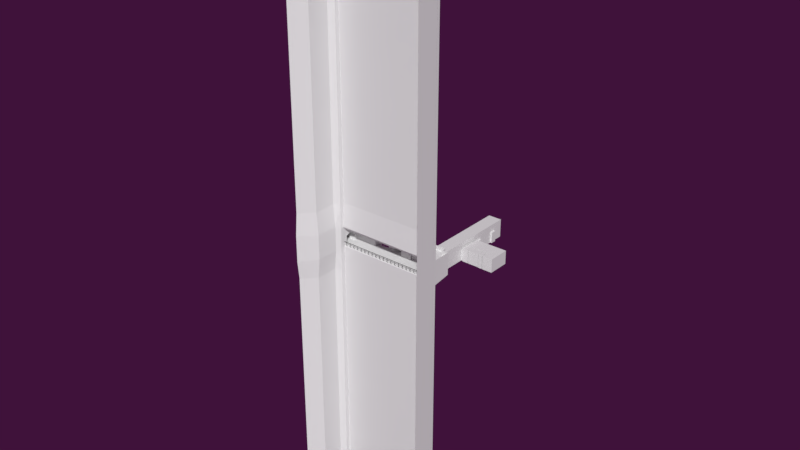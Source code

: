 # Source: MainMesh61.blend  (saved by Blender 2.78.0; exported with 4.5.12 LTS)
import bpy
from mathutils import Matrix  # noqa: F401  (used for matrix-valued properties, if any)

bpy.ops.wm.read_factory_settings(use_empty=True)
scene = bpy.context.scene
scene.name = 'Scene'

# ---- collections
col_collection_1 = bpy.data.collections.new('Collection 1'); scene.collection.children.link(col_collection_1)
col_collection_2 = bpy.data.collections.new('Collection 2'); scene.collection.children.link(col_collection_2)

# ---- materials (node trees are filled in below, after node groups)
mat_material = bpy.data.materials.new('Material')
mat_material.alpha_threshold = 0.0
mat_material.use_transparent_shadow = False
mat_material.roughness = 0.5
mat_material.line_color = (0.0, 0.0, 0.0, 1.0)
mat_mediummetal = bpy.data.materials.new('MediumMetal')
mat_mediummetal.alpha_threshold = 0.0
mat_mediummetal.use_transparent_shadow = False
mat_mediummetal.diffuse_color = (0.1376, 0.1376, 0.1376, 1.0)
mat_mediummetal.roughness = 0.5
mat_mediummetal.specular_intensity = 0.1393
mat_darkmetal = bpy.data.materials.new('darkmetal')
mat_darkmetal.alpha_threshold = 0.0
mat_darkmetal.use_transparent_shadow = False
mat_darkmetal.diffuse_color = (0.04696, 0.04696, 0.04696, 1.0)
mat_darkmetal.roughness = 0.5
mat_darkmetal.specular_intensity = 0.2213

# ---- material node trees

# ---- world
world_world = bpy.data.worlds.new('World'); scene.world = world_world
world_world.color = (0.04971, 0.006049, 0.04231)
world_world.use_sun_shadow = False
world_world.sun_shadow_jitter_overblur = 0.0
world_world.cycles.sampling_method = 'MANUAL'
world_world.light_settings.ao_factor = 0.3

# ---- meshes
me_hallway = bpy.data.meshes.new('hallway')
me_hallway.from_pydata([(-10.2, -3.001, 0.0), (-10.2, -3.001, 2.3), (-11.8, -3.001, 0.0), (-11.8, -3.001, 2.3), (-10.2, -3.201, 0.0), (-10.2, -3.201, 2.3), (-11.8, -3.201, 0.0), (-11.8, -3.201, 2.3), (-12.5, -5.101, 0.0), (-12.5, -3.401, 4.0), (-9.499, -5.101, 0.0), (-11.8, -3.401, 0.0), (-11.8, -3.401, 2.3), (-10.2, -3.401, 0.0), (-10.2, -3.401, 2.3), (-9.499, -3.401, 0.0), (-12.5, -3.401, 0.0), (-9.499, -5.101, 4.0), (-9.499, -3.401, 4.0), (-12.5, -5.101, 4.0), (-9.499, -8.101, 0.0), (-9.499, -8.101, 4.0), (-12.5, -8.101, 4.0), (-12.9, -9.701, 2.4), (-12.9, -9.701, 0.0), (-12.5, -8.101, 0.0), (-12.9, -8.501, 2.4), (-12.9, -8.501, 0.0), (-9.499, -10.1, 0.0), (-9.499, -10.1, 4.0), (-12.5, -8.501, 0.0), (-12.5, -8.501, 2.4), (-12.5, -9.701, 0.0), (-12.5, -9.701, 2.4), (-9.099, -8.501, 2.4), (-9.099, -8.501, 0.0), (-9.099, -9.701, 2.4), (-9.099, -9.701, 0.0), (-9.499, -9.701, 0.0), (-9.499, -9.701, 2.4), (-9.499, -8.501, 0.0), (-9.499, -8.501, 2.4), (-12.5, -10.1, 0.0), (-12.5, -10.1, 4.0), (-9.499, -13.1, 4.0), (-12.5, -13.1, 4.0), (-12.9, -14.7, 2.4), (-12.9, -14.7, 0.0), (-12.5, -13.1, 0.0), (-12.5, -15.1, 0.0), (-12.9, -13.5, 2.4), (-12.9, -13.5, 0.0), (-9.499, -15.1, 0.0), (-9.499, -15.1, 4.0), (-12.5, -15.1, 4.0), (-12.5, -13.5, 0.0), (-12.5, -13.5, 2.4), (-12.5, -14.7, 0.0), (-12.5, -14.7, 2.4), (-9.099, -13.5, 2.4), (-9.099, -13.5, 0.0), (-9.499, -13.1, 0.0), (-9.099, -14.7, 2.4), (-9.099, -14.7, 0.0), (-9.499, -14.7, 0.0), (-9.499, -14.7, 2.4), (-9.499, -13.5, 0.0), (-9.499, -13.5, 2.4), (-12.9, -19.7, 2.4), (-12.9, -19.7, 0.0), (-12.5, -18.1, 0.0), (-9.499, -18.1, 4.0), (-12.5, -18.1, 4.0), (-12.5, -20.1, 0.0), (-12.9, -18.5, 2.4), (-12.9, -18.5, 0.0), (-9.499, -20.1, 0.0), (-9.499, -20.1, 4.0), (-12.5, -20.1, 4.0), (-12.5, -18.5, 0.0), (-12.5, -18.5, 2.4), (-12.5, -19.7, 0.0), (-12.5, -19.7, 2.4), (-9.099, -18.5, 2.4), (-9.099, -18.5, 0.0), (-9.499, -18.1, 0.0), (-9.099, -19.7, 2.4), (-9.099, -19.7, 0.0), (-9.499, -19.7, 0.0), (-9.499, -19.7, 2.4), (-9.499, -18.5, 0.0), (-9.499, -18.5, 2.4), (-12.5, -22.1, 4.0), (-12.5, -22.1, 0.0), (-9.499, -22.1, 4.0), (-9.499, -22.1, 0.0), (-10.2, -22.1, 2.3), (-11.8, -22.1, 2.3), (-10.2, -22.1, 0.0), (-11.8, -22.1, 0.0), (-10.2, -22.4, 2.3), (-11.8, -22.4, 2.3), (-10.2, -22.4, 0.0), (-11.8, -22.4, 0.0)], [], [(0, 2, 6, 4), (19, 8, 16, 9), (1, 0, 4, 5), (3, 1, 5, 7), (2, 3, 7, 6), (15, 18, 14, 13), (18, 15, 10, 17), (11, 13, 4, 6), (9, 16, 11, 12), (18, 9, 12, 14), (12, 11, 6, 7), (14, 12, 7, 5), (13, 14, 5, 4), (10, 15, 16, 8), (17, 19, 9, 18), (17, 21, 22, 19), (17, 10, 20, 21), (10, 8, 25, 20), (8, 19, 22, 25), (21, 29, 43, 22), (20, 25, 42, 28), (32, 30, 27, 24), (43, 42, 32, 33), (33, 32, 24, 23), (25, 22, 31, 30), (22, 43, 33, 31), (31, 33, 23, 26), (30, 31, 26, 27), (37, 36, 34, 35), (40, 38, 37, 35), (21, 20, 40, 41), (41, 40, 35, 34), (28, 29, 39, 38), (29, 21, 41, 39), (39, 41, 34, 36), (38, 39, 36, 37), (29, 44, 45, 43), (29, 28, 61, 44), (28, 42, 48, 61), (42, 43, 45, 48), (44, 53, 54, 45), (51, 50, 46, 47), (61, 48, 49, 52), (57, 55, 51, 47), (54, 49, 57, 58), (58, 57, 47, 46), (48, 45, 56, 55), (45, 54, 58, 56), (56, 58, 46, 50), (55, 56, 50, 51), (63, 62, 59, 60), (66, 64, 63, 60), (44, 61, 66, 67), (67, 66, 60, 59), (52, 53, 65, 64), (53, 44, 67, 65), (65, 67, 59, 62), (64, 65, 62, 63), (53, 71, 72, 54), (53, 52, 85, 71), (52, 49, 70, 85), (49, 54, 72, 70), (71, 77, 78, 72), (75, 74, 68, 69), (85, 70, 73, 76), (81, 79, 75, 69), (78, 73, 81, 82), (82, 81, 69, 68), (70, 72, 80, 79), (72, 78, 82, 80), (80, 82, 68, 74), (79, 80, 74, 75), (87, 86, 83, 84), (90, 88, 87, 84), (71, 85, 90, 91), (91, 90, 84, 83), (76, 77, 89, 88), (77, 71, 91, 89), (89, 91, 83, 86), (88, 89, 86, 87), (77, 94, 92, 78), (77, 76, 95, 94), (76, 73, 93, 95), (73, 78, 92, 93), (101, 100, 102, 103), (98, 102, 100, 96), (95, 98, 96, 94), (94, 96, 97, 92), (92, 97, 99, 93), (96, 100, 101, 97), (97, 101, 103, 99), (99, 103, 102, 98)])
me_hallway.materials.append(mat_material)
me_hallway.use_remesh_preserve_volume = False
me_hallway.use_remesh_preserve_attributes = False
me_hallway.use_mirror_vertex_groups = False
me_hallway.update()
me_west_wing = bpy.data.meshes.new('west_wing')
me_west_wing.from_pydata([(10.0, -0.0006141, 0.0), (10.0, -0.0006141, 2.3), (10.0, 1.299, 0.0), (10.0, -1.301, 0.0), (10.0, 1.299, 2.0), (10.0, -1.301, 1.3), (12.0, 1.299, 0.0), (12.0, -0.0006138, 0.0), (12.0, -0.0006138, 2.3), (12.0, 1.299, 2.0), (12.0, -1.301, 0.0), (12.0, -1.301, 1.3), (10.0, 0.5994, 2.3), (10.0, -0.7006, 2.3), (12.0, 0.5994, 2.3), (12.0, -0.7006, 2.3), (12.0, -0.0006138, 4.0), (12.0, 1.299, 4.0), (12.0, -1.301, 4.0), (12.0, 0.5994, 4.0), (12.0, -0.7006, 4.0), (12.0, -1.501, 0.0), (12.0, -1.501, 1.3), (12.0, -1.501, 4.0), (12.0, 1.499, 0.0), (12.0, 1.499, 2.0), (12.0, 1.499, 4.0), (14.8, 1.299, 0.0), (13.5, -0.0006136, 0.0), (12.2, -1.301, 0.0), (16.5, -0.4006, 0.0), (15.2, -1.701, 0.0), (13.9, -3.001, 0.0), (11.8, -1.701, 0.0), (11.8, -1.701, 1.3), (11.8, -1.701, 4.0), (11.8, -3.101, 0.0), (11.8, -3.101, 1.3), (11.8, -3.101, 4.0), (12.0, -3.101, 0.0), (12.2, -3.101, 0.0), (11.8, -1.301, 0.0), (13.9, -3.101, 0.0), (15.2, -3.101, 0.0), (16.5, -3.101, 0.0), (14.8, 1.499, 0.0), (16.7, 1.499, 0.0), (16.7, -0.4006, 0.0), (16.7, -3.101, 0.0), (11.8, 1.699, 0.0), (11.8, 1.699, 2.0), (11.8, 1.699, 4.0), (11.8, 2.899, 0.0), (11.8, 2.899, 2.0), (11.8, 2.899, 4.0), (12.0, 3.099, 0.0), (12.0, 3.099, 2.0), (12.0, 3.099, 4.0), (16.7, 3.099, 0.0), (16.7, 3.099, 2.0), (16.7, 3.099, 4.0), (14.8, 3.099, 0.0), (18.6, 1.199, 0.0), (18.6, 1.199, 2.0), (18.6, 1.199, 4.0), (18.6, -0.4006, 0.0), (18.6, -0.4006, 2.0), (18.6, -0.4006, 4.0), (18.6, -3.101, 0.0), (18.6, -3.101, 2.0), (18.6, -3.101, 4.0), (11.8, -4.101, 0.0), (11.8, -4.101, 1.3), (11.8, -4.101, 4.0), (12.0, -4.101, 0.0), (12.2, -4.101, 0.0), (13.9, -4.101, 0.0), (15.2, -4.101, 0.0), (17.5, -4.101, 0.0), (17.7, -4.101, 0.0), (19.6, -4.101, 0.0), (19.6, -4.101, 2.0), (19.6, -4.101, 4.0), (11.8, -10.1, 0.0), (11.8, -10.1, 1.3), (11.8, -10.1, 4.0), (12.0, -10.1, 0.0), (12.2, -10.1, 0.0), (13.9, -10.1, 0.0), (15.2, -10.1, 0.0), (17.5, -10.1, 0.0), (17.7, -10.1, 0.0), (19.6, -10.1, 0.0), (19.6, -10.1, 2.0), (19.6, -10.1, 4.0), (11.8, -11.1, 0.0), (11.8, -11.1, 2.0), (11.8, -11.1, 4.0), (12.0, -11.1, 0.0), (12.2, -11.1, 0.0), (13.9, -11.1, 0.0), (15.2, -11.1, 0.0), (16.6, -11.1, 0.0), (16.8, -11.1, 0.0), (18.7, -11.1, 0.0), (18.7, -11.1, 2.0), (18.7, -11.1, 4.0), (21.8, -4.101, 0.0), (21.8, -4.101, 2.0), (21.8, -4.101, 4.0), (21.8, -10.1, 0.0), (21.8, -10.1, 2.0), (21.8, -10.1, 4.0), (11.8, -14.1, 0.0), (11.8, -14.1, 2.0), (11.8, -14.1, 4.0), (12.0, -14.1, 0.0), (12.2, -14.1, 0.0), (13.9, -14.1, 0.0), (15.2, -14.1, 0.0), (16.6, -14.1, 0.0), (16.8, -14.1, 0.0), (18.7, -14.1, 0.0), (18.7, -14.1, 2.0), (18.7, -14.1, 4.0), (11.8, -14.1, 4.0), (18.7, -14.1, 4.0), (16.0, -14.1, 5.0), (16.98, -14.1, 4.0), (13.53, -14.1, 4.0), (11.8, -11.1, 4.0), (18.7, -11.1, 4.0), (16.0, -11.1, 5.0), (16.98, -11.1, 4.0), (13.53, -11.1, 4.0), (14.4, -14.1, 5.0), (14.4, -11.1, 5.0), (11.8, -10.1, 4.0), (19.6, -10.1, 4.0), (16.9, -10.1, 5.0), (17.88, -10.1, 4.0), (13.53, -10.1, 4.0), (14.4, -10.1, 5.0), (11.8, -4.101, 4.0), (19.6, -4.101, 4.0), (16.9, -4.101, 5.0), (17.88, -4.101, 4.0), (13.53, -4.101, 4.0), (14.4, -4.101, 5.0), (11.8, -3.101, 4.0), (18.6, -3.101, 4.0), (15.9, -3.101, 5.0), (16.88, -3.101, 4.0), (13.53, -3.101, 4.0), (14.4, -3.101, 5.0), (11.8, -0.4006, 4.0), (18.6, -0.4006, 4.0), (15.9, 1.199, 5.0), (16.88, 1.199, 4.0), (13.53, 1.199, 4.0), (14.4, 1.199, 5.0), (11.8, 1.199, 4.0), (18.6, 1.199, 4.0), (15.9, 1.199, 4.0), (14.4, 1.199, 4.0), (11.8, 3.099, 4.0), (18.6, 3.099, 4.0), (15.9, 3.099, 4.0), (16.68, 3.099, 4.0), (13.53, 3.099, 4.0), (14.4, 3.099, 4.0)], [], [(12, 4, 9, 14), (3, 5, 11, 10), (13, 1, 8, 15), (0, 3, 10, 7), (4, 2, 6, 9), (2, 0, 7, 6), (5, 13, 15, 11), (1, 12, 14, 8), (8, 14, 19, 16), (14, 9, 17, 19), (11, 15, 20, 18), (15, 8, 16, 20), (11, 18, 23, 22), (10, 11, 22, 21), (17, 9, 25, 26), (9, 6, 24, 25), (7, 10, 29, 28), (6, 7, 28, 27), (27, 28, 31, 30), (29, 32, 31, 28), (22, 23, 35, 34), (21, 22, 34, 33), (34, 35, 38, 37), (33, 34, 37, 36), (29, 10, 39, 40), (39, 10, 41, 36), (32, 29, 40, 42), (43, 31, 32, 42), (44, 30, 31, 43), (24, 6, 27, 45), (47, 46, 45, 27, 30), (44, 48, 47, 30), (26, 25, 50, 51), (25, 24, 49, 50), (51, 50, 53, 54), (50, 49, 52, 53), (54, 53, 56, 57), (53, 52, 55, 56), (57, 56, 59, 60), (56, 55, 58, 59), (45, 46, 58, 61), (24, 45, 61, 55), (24, 55, 52, 49), (58, 46, 65, 62), (60, 59, 63, 64), (59, 58, 62, 63), (47, 65, 46), (64, 63, 66, 67), (63, 62, 65, 66), (67, 66, 69, 70), (66, 65, 68, 69), (65, 47, 48, 68), (43, 42, 76, 77), (69, 68, 80, 81), (39, 36, 71, 74), (68, 48, 79, 80), (44, 43, 77, 78), (70, 69, 81, 82), (42, 40, 75, 76), (36, 37, 72, 71), (48, 44, 78, 79), (37, 38, 73, 72), (40, 39, 74, 75), (75, 74, 86, 87), (74, 71, 83, 86), (79, 78, 90, 91), (76, 75, 87, 88), (80, 79, 91, 92), (71, 72, 84, 83), (81, 80, 107, 108), (77, 76, 88, 89), (72, 73, 85, 84), (80, 92, 110, 107), (78, 77, 89, 90), (91, 90, 102, 103), (88, 87, 99, 100), (92, 91, 103, 104), (83, 84, 96, 95), (93, 92, 104, 105), (89, 88, 100, 101), (84, 85, 97, 96), (94, 93, 105, 106), (90, 89, 101, 102), (87, 86, 98, 99), (86, 83, 95, 98), (94, 82, 109, 112), (82, 81, 108, 109), (92, 93, 111, 110), (93, 94, 112, 111), (95, 96, 114, 113), (105, 104, 122, 123), (101, 100, 118, 119), (96, 97, 115, 114), (106, 105, 123, 124), (102, 101, 119, 120), (99, 98, 116, 117), (98, 95, 113, 116), (103, 102, 120, 121), (100, 99, 117, 118), (104, 103, 121, 122), (115, 124, 123, 114), (114, 123, 122, 113), (127, 132, 133, 128), (128, 133, 131, 126), (125, 130, 134, 129), (135, 136, 132, 127), (129, 134, 136, 135), (132, 139, 140, 133), (133, 140, 138, 131), (130, 137, 141, 134), (136, 142, 139, 132), (134, 141, 142, 136), (142, 148, 145, 139), (141, 147, 148, 142), (139, 145, 146, 140), (140, 146, 144, 138), (137, 143, 147, 141), (148, 154, 151, 145), (147, 153, 154, 148), (145, 151, 152, 146), (146, 152, 150, 144), (143, 149, 153, 147), (154, 160, 157, 151), (153, 159, 160, 154), (151, 157, 158, 152), (152, 158, 156, 150), (149, 155, 159, 153), (160, 164, 163, 157), (159, 164, 160), (157, 163, 158), (158, 162, 156), (155, 161, 159), (164, 170, 167, 163), (159, 169, 170, 164), (163, 167, 168, 158), (158, 168, 166, 162), (161, 165, 169, 159), (135, 127, 128, 129)])
me_west_wing.materials.append(mat_material)
me_west_wing.use_remesh_preserve_volume = False
me_west_wing.use_remesh_preserve_attributes = False
me_west_wing.use_mirror_vertex_groups = False
me_west_wing.update()
me_appartment = bpy.data.meshes.new('appartment')
me_appartment.from_pydata([(-14.2, -10.0, 0.0), (-12.9, -10.0, 0.0), (-14.2, -8.301, 0.0), (-16.9, -9.901, 0.0), (-14.2, -11.4, 0.0), (-12.9, -11.4, 0.0), (-17.9, -10.0, 0.0), (-17.9, -11.4, 0.0), (-14.2, -13.0, 0.0), (-12.9, -13.0, 0.0), (-17.9, -13.0, 0.0), (-12.9, -11.3, 0.0), (-12.9, -11.3, 2.4), (-13.2, -11.3, 2.4), (-13.2, -11.3, 0.0), (-13.2, -11.5, 0.0), (-13.2, -11.5, 2.4), (-12.7, -11.5, 0.0), (-12.7, -11.5, 2.4), (-12.9, -9.701, 0.0), (-12.9, -9.701, 2.4), (-12.9, -11.3, 3.0), (-13.2, -11.3, 3.0), (-13.2, -11.5, 3.0), (-12.7, -11.5, 3.0), (-12.9, -9.701, 3.0), (-16.9, -9.601, 0.0), (-16.9, -9.601, 3.0), (-12.9, -8.501, 0.0), (-12.9, -8.501, 2.4), (-12.9, -8.301, 0.0), (-12.9, -8.301, 2.4), (-12.9, -8.501, 3.0), (-12.9, -8.301, 3.0), (-16.9, -8.701, 2.4), (-16.9, -8.701, 3.0), (-14.2, -8.301, 2.4), (-14.2, -8.301, 3.0), (-16.9, -8.701, 0.0), (-12.7, -13.0, 2.4), (-12.7, -13.0, 3.0), (-14.9, -13.0, 0.0), (-14.9, -13.0, 2.4), (-14.9, -13.0, 3.0), (-14.9, -11.5, 0.0), (-14.9, -11.5, 2.4), (-14.9, -11.5, 3.0), (-15.0, -11.5, 0.0), (-15.0, -11.5, 2.4), (-15.0, -11.5, 3.0), (-16.9, -9.601, 2.4), (-17.7, -9.601, 2.4), (-17.7, -8.701, 0.0), (-14.9, -11.3, 0.0), (-14.9, -11.3, 2.4), (-14.9, -11.3, 3.0), (-15.0, -11.3, 0.0), (-15.0, -11.3, 2.4), (-15.0, -11.3, 3.0), (-14.4, -11.5, 0.0), (-14.4, -11.5, 2.4), (-14.4, -11.5, 3.0), (-14.4, -11.3, 0.0), (-14.4, -11.3, 2.4), (-14.4, -11.3, 3.0), (-12.7, -11.4, 0.0), (-12.7, -13.0, 0.0), (-17.7, -8.701, 3.0), (-14.2, -10.0, 2.4), (-14.2, -10.0, 3.0), (-17.7, -8.701, 2.4), (-17.9, -10.0, 2.4), (-17.9, -10.0, 3.0), (-17.9, -8.201, 0.0), (-17.9, -8.201, 2.4), (-17.9, -8.201, 3.0), (-17.7, -9.601, 3.0), (-20.2, -8.201, 2.4), (-20.2, -8.201, 3.0), (-20.2, -10.0, 0.0), (-20.2, -10.0, 2.4), (-20.2, -10.0, 3.0), (-20.2, -13.0, 0.0), (-20.2, -13.0, 2.4), (-20.2, -13.0, 3.0), (-15.0, -13.0, 0.0), (-15.0, -13.0, 2.4), (-15.0, -13.0, 3.0), (-17.7, -9.601, 0.0), (-20.2, -11.4, 0.0), (-17.9, -9.601, 0.0), (-17.9, -9.601, 3.0), (-20.2, -8.201, 0.0), (-15.15, -10.0, 2.4), (-15.15, -10.0, 3.0), (-15.15, -10.0, 0.0), (-16.17, -10.0, 3.0), (-16.17, -10.0, 2.4), (-16.17, -10.0, 0.0), (-15.15, -9.801, 2.4), (-15.15, -9.801, 3.0), (-15.15, -9.801, 0.0), (-16.17, -9.801, 3.0), (-16.17, -9.801, 2.4), (-16.17, -9.801, 0.0), (-15.15, -8.301, 2.4), (-15.15, -8.301, 3.0), (-15.15, -8.301, 0.0), (-16.17, -8.301, 3.0), (-16.17, -8.301, 2.4), (-16.17, -8.301, 0.0), (-14.35, -9.801, 2.4), (-14.35, -9.801, 3.0), (-14.35, -9.801, 0.0), (-14.35, -8.301, 2.4), (-14.35, -8.301, 3.0), (-14.35, -8.301, 0.0), (-16.77, -9.801, 3.0), (-16.77, -9.801, 2.4), (-16.77, -9.801, 0.0), (-16.77, -8.301, 3.0), (-16.77, -8.301, 2.4), (-16.77, -8.301, 0.0), (-17.9, -8.701, 2.4), (-17.9, -8.701, 3.0), (-17.9, -8.701, 0.0), (-17.9, -9.601, 2.4), (-16.9, -9.901, 3.0), (-16.9, -9.901, 2.4), (-17.7, -9.901, 2.4), (-17.7, -9.901, 3.0), (-17.7, -9.901, 0.0), (-16.9, -8.201, 2.4), (-16.9, -8.201, 3.0), (-16.9, -8.201, 0.0), (-17.7, -8.201, 0.0), (-17.7, -8.201, 3.0), (-17.7, -8.201, 2.4), (-14.2, -10.0, 3.0), (-12.9, -10.0, 3.0), (-14.2, -8.301, 3.0), (-14.2, -11.4, 3.0), (-12.9, -11.4, 3.0), (-17.9, -10.0, 3.0), (-17.9, -11.4, 3.0), (-14.2, -13.0, 3.0), (-12.9, -13.0, 3.0), (-17.9, -13.0, 3.0), (-12.9, -8.301, 3.0), (-17.9, -8.201, 3.0), (-20.2, -10.0, 3.0), (-20.2, -13.0, 3.0), (-20.2, -11.4, 3.0), (-17.9, -9.601, 3.0), (-20.2, -8.201, 3.0), (-17.9, -8.701, 3.0)], [], [(30, 2, 0, 1), (1, 0, 4, 5), (4, 0, 6, 7), (4, 7, 10, 8), (5, 4, 8, 9), (15, 16, 13, 14), (17, 18, 16, 15), (11, 12, 20, 19), (14, 13, 12, 11), (20, 12, 21, 25), (16, 18, 24, 23), (13, 16, 23, 22), (12, 13, 22, 21), (20, 25, 32, 29), (28, 29, 31, 30), (31, 29, 32, 33), (31, 33, 37, 36), (30, 31, 36, 2), (24, 18, 39, 40), (18, 17, 66, 39), (40, 39, 42, 43), (39, 66, 41, 42), (43, 42, 45, 46), (42, 41, 44, 45), (46, 45, 60, 61), (47, 48, 57, 56), (49, 48, 86, 87), (48, 47, 85, 86), (55, 54, 57, 58), (54, 53, 56, 57), (48, 49, 58, 57), (54, 55, 64, 63), (61, 60, 63, 64), (60, 59, 62, 63), (53, 54, 63, 62), (45, 44, 59, 60), (5, 9, 66, 65), (36, 37, 69, 68), (2, 36, 68, 0), (97, 96, 72, 71), (98, 97, 71, 6), (123, 124, 75, 74), (125, 123, 74, 73), (74, 75, 78, 77), (73, 74, 77, 92), (77, 78, 81, 80), (92, 77, 80, 79), (80, 81, 84, 83), (79, 80, 83, 82), (83, 84, 87, 86), (82, 83, 86, 85), (10, 7, 89, 82), (7, 6, 79, 89), (79, 6, 90, 125, 73, 92), (0, 68, 93, 95), (68, 69, 94, 93), (97, 98, 104, 103), (95, 93, 99, 101), (101, 99, 111, 113), (100, 102, 108, 106), (98, 95, 101, 104), (93, 94, 96, 97), (93, 97, 103, 99), (107, 105, 109, 110), (105, 106, 108, 109), (108, 102, 117, 120), (106, 105, 114, 115), (104, 101, 107, 110), (104, 110, 122, 119), (113, 111, 114, 116), (111, 112, 115, 114), (99, 100, 112, 111), (105, 107, 116, 114), (107, 101, 113, 116), (100, 106, 115, 112), (118, 119, 122, 121), (117, 118, 121, 120), (109, 108, 120, 121), (103, 104, 119, 118), (102, 103, 118, 117), (110, 109, 121, 122), (125, 90, 88, 52), (71, 72, 91, 126), (6, 71, 126, 90), (52, 88, 26, 38), (76, 67, 35, 27), (90, 126, 51, 88), (123, 125, 52, 70), (26, 50, 34, 38), (50, 27, 35, 34), (34, 35, 133, 132), (76, 27, 127, 130), (50, 26, 3, 128), (35, 67, 136, 133), (131, 129, 128, 3), (129, 130, 127, 128), (27, 50, 128, 127), (88, 51, 129, 131), (26, 88, 131, 3), (51, 76, 130, 129), (137, 135, 134, 132), (136, 137, 132, 133), (52, 38, 134, 135), (70, 52, 135, 137), (38, 34, 132, 134), (67, 70, 137, 136), (124, 123, 126, 91), (123, 70, 51, 126), (76, 51, 70, 67), (99, 103, 102, 100), (148, 139, 138, 140), (139, 142, 141, 138), (141, 144, 143, 138), (141, 145, 147, 144), (142, 146, 145, 141), (147, 151, 152, 144), (144, 152, 150, 143), (150, 154, 149, 155, 153, 143)])
me_appartment.materials.append(mat_material)
me_appartment.use_remesh_preserve_volume = False
me_appartment.use_remesh_preserve_attributes = False
me_appartment.use_mirror_vertex_groups = False
me_appartment.update()
me_windowframe_002 = bpy.data.meshes.new('Windowframe.002')
me_windowframe_002.from_pydata([(22.1, -5.101, 0.0), (22.1, -7.101, 0.0), (21.9, -5.101, 0.0), (21.9, -7.101, 0.0), (22.1, -5.101, 4.0), (22.1, -7.101, 4.0), (21.9, -5.101, 4.0), (21.9, -7.101, 4.0), (22.12, -5.192, 0.3825), (22.12, -7.009, 0.3825), (22.12, -7.009, 3.618), (22.12, -5.192, 3.618), (22.1, -5.434, 4.0), (22.1, -6.767, 4.0), (21.9, -6.767, 4.0), (21.9, -5.434, 4.0), (22.12, -6.706, 3.818), (22.12, -5.495, 3.818), (22.1, -6.767, 0.0), (22.1, -5.434, 0.0), (21.9, -5.434, 0.0), (21.9, -6.767, 0.0), (22.12, -5.495, 0.1825), (22.12, -6.706, 0.1825), (21.91, -5.16, 0.3648), (21.95, -5.192, 0.3825), (21.91, -7.041, 0.3645), (21.95, -7.009, 0.3825), (21.91, -7.041, 3.636), (21.95, -7.009, 3.618), (21.91, -5.161, 3.635), (21.95, -5.192, 3.618), (21.91, -6.717, 3.849), (21.95, -6.706, 3.818), (21.95, -5.495, 3.818), (21.91, -5.484, 3.849), (21.91, -5.484, 0.1506), (21.95, -5.495, 0.1825), (21.95, -6.706, 0.1825), (21.91, -6.717, 0.1506)], [], [(1, 5, 7, 3), (38, 27, 9, 23), (2, 6, 4, 0), (19, 20, 2, 0), (15, 12, 4, 6), (3, 7, 28, 26), (34, 31, 11, 17), (27, 29, 10, 9), (2, 20, 36, 24), (7, 14, 32, 28), (25, 37, 22, 8), (33, 34, 17, 16), (15, 6, 30, 35), (14, 15, 35, 32), (29, 33, 16, 10), (37, 38, 23, 22), (7, 5, 13, 14), (14, 13, 12, 15), (21, 3, 26, 39), (20, 21, 39, 36), (31, 25, 8, 11), (1, 3, 21, 18), (18, 21, 20, 19), (39, 26, 27, 38), (35, 30, 31, 34), (29, 27, 26, 28), (30, 24, 25, 31), (28, 32, 33, 29), (32, 35, 34, 33), (24, 36, 37, 25), (36, 39, 38, 37), (6, 2, 24, 30)])
me_windowframe_002.materials.append(mat_material)
me_windowframe_002.use_remesh_preserve_volume = False
me_windowframe_002.use_remesh_preserve_attributes = False
me_windowframe_002.use_mirror_vertex_groups = False
me_windowframe_002.update()
me_cube_019 = bpy.data.meshes.new('Cube.019')
me_cube_019.from_pydata([(-2.192, 0.03877, -0.3246), (-2.133, 0.03877, -0.3), (-2.133, 0.004024, -0.2653), (-2.202, 0.004024, -0.2856), (-2.202, 0.004024, 0.2153), (-2.133, 0.004024, 0.2153), (-2.133, 0.03877, 0.25), (-2.202, 0.03877, 0.25), (-2.192, 0.3693, -0.3246), (-2.202, 0.404, -0.2856), (-2.133, 0.404, -0.2653), (-2.133, 0.3693, -0.3), (-2.202, 0.3693, 0.25), (-2.133, 0.3693, 0.25), (-2.133, 0.404, 0.2153), (-2.202, 0.404, 0.2153), (-0.002101, 0.004024, -0.2653), (-0.002101, 0.03877, -0.3), (-0.002101, 0.03877, 0.25), (-0.002101, 0.004024, 0.2153), (-0.002101, 0.3693, -0.3), (-0.002101, 0.404, -0.2653), (-0.002101, 0.3693, 0.25), (-0.002101, 0.404, 0.2153), (-4.043, 0.03877, -2.175), (-4.033, 0.004024, -2.116), (-4.067, 0.03877, -2.165), (-4.033, 0.004024, 0.2153), (-4.033, 0.03877, 0.25), (-4.067, 0.03877, 0.2153), (-4.043, 0.3693, -2.175), (-4.067, 0.3693, -2.165), (-4.033, 0.404, -2.116), (-4.033, 0.3693, 0.25), (-4.033, 0.404, 0.2153), (-4.067, 0.3693, 0.2153)], [], [(22, 13, 6, 18), (15, 9, 32, 34), (8, 0, 24, 30), (3, 4, 27, 25), (10, 14, 23, 21), (26, 29, 35, 31), (7, 12, 33, 28), (16, 19, 5, 2), (0, 1, 2, 3), (4, 5, 6, 7), (8, 9, 10, 11), (12, 13, 14, 15), (24, 25, 26), (27, 28, 29), (30, 31, 32), (33, 34, 35), (11, 1, 0, 8), (2, 5, 4, 3), (6, 13, 12, 7), (14, 10, 9, 15), (20, 11, 10, 21), (13, 22, 23, 14), (1, 17, 16, 2), (18, 6, 5, 19), (30, 24, 26, 31), (25, 27, 29, 26), (28, 33, 35, 29), (34, 32, 31, 35), (15, 34, 33, 12), (27, 4, 7, 28), (3, 25, 24, 0), (32, 9, 8, 30), (11, 20, 17, 1)])
me_cube_019.materials.append(mat_mediummetal)
me_cube_019.use_remesh_preserve_volume = False
me_cube_019.use_remesh_preserve_attributes = False
me_cube_019.use_mirror_vertex_groups = False
me_cube_019.update()
me_cube_016 = bpy.data.meshes.new('Cube.016')
me_cube_016.from_pydata([(-2.192, 0.03877, -0.3246), (-2.133, 0.03877, -0.3), (-2.133, 0.004024, -0.2653), (-2.202, 0.004024, -0.2856), (-2.202, 0.004024, 0.2153), (-2.133, 0.004024, 0.2153), (-2.133, 0.03877, 0.25), (-2.202, 0.03877, 0.25), (-2.192, 0.3693, -0.3246), (-2.202, 0.404, -0.2856), (-2.133, 0.404, -0.2653), (-2.133, 0.3693, -0.3), (-2.202, 0.3693, 0.25), (-2.133, 0.3693, 0.25), (-2.133, 0.404, 0.2153), (-2.202, 0.404, 0.2153), (-0.002101, 0.004024, -0.2653), (-0.002101, 0.03877, -0.3), (-0.002101, 0.03877, 0.25), (-0.002101, 0.004024, 0.2153), (-0.002101, 0.3693, -0.3), (-0.002101, 0.404, -0.2653), (-0.002101, 0.3693, 0.25), (-0.002101, 0.404, 0.2153), (-4.043, 0.03877, -2.175), (-4.033, 0.004024, -2.116), (-4.067, 0.03877, -2.165), (-4.033, 0.004024, 0.2153), (-4.033, 0.03877, 0.25), (-4.067, 0.03877, 0.2153), (-4.043, 0.3693, -2.175), (-4.067, 0.3693, -2.165), (-4.033, 0.404, -2.116), (-4.033, 0.3693, 0.25), (-4.033, 0.404, 0.2153), (-4.067, 0.3693, 0.2153)], [], [(22, 13, 6, 18), (15, 9, 32, 34), (8, 0, 24, 30), (3, 4, 27, 25), (10, 14, 23, 21), (26, 29, 35, 31), (7, 12, 33, 28), (16, 19, 5, 2), (0, 1, 2, 3), (4, 5, 6, 7), (8, 9, 10, 11), (12, 13, 14, 15), (24, 25, 26), (27, 28, 29), (30, 31, 32), (33, 34, 35), (11, 1, 0, 8), (2, 5, 4, 3), (6, 13, 12, 7), (14, 10, 9, 15), (20, 11, 10, 21), (13, 22, 23, 14), (1, 17, 16, 2), (18, 6, 5, 19), (30, 24, 26, 31), (25, 27, 29, 26), (28, 33, 35, 29), (34, 32, 31, 35), (15, 34, 33, 12), (27, 4, 7, 28), (3, 25, 24, 0), (32, 9, 8, 30), (11, 20, 17, 1)])
me_cube_016.materials.append(mat_mediummetal)
me_cube_016.use_remesh_preserve_volume = False
me_cube_016.use_remesh_preserve_attributes = False
me_cube_016.use_mirror_vertex_groups = False
me_cube_016.update()
me_cube_012 = bpy.data.meshes.new('Cube.012')
me_cube_012.from_pydata([(-1.025, -0.1653, -0.6246), (-0.9653, -0.1653, -0.6), (-0.9653, -0.2, -0.5653), (-1.035, -0.2, -0.5856), (-1.035, -0.2, -0.08475), (-0.9653, -0.2, -0.08475), (-0.9653, -0.1653, -0.05), (-1.035, -0.1653, -0.05), (-1.025, 0.1653, -0.6246), (-1.035, 0.2, -0.5856), (-0.9653, 0.2, -0.5653), (-0.9653, 0.1653, -0.6), (-1.035, 0.1653, -0.05), (-0.9653, 0.1653, -0.05), (-0.9653, 0.2, -0.08475), (-1.035, 0.2, -0.08475), (1.225, -0.1653, -0.5754), (1.235, -0.2, -0.5161), (1.165, -0.2, -0.5653), (1.165, -0.1653, -0.6), (1.225, -0.1653, -0.02543), (1.165, -0.1653, -0.05), (1.165, -0.2, -0.08475), (1.235, -0.2, -0.06439), (1.165, 0.1653, -0.6), (1.165, 0.2, -0.5653), (1.235, 0.2, -0.5161), (1.225, 0.1653, -0.5754), (1.165, 0.1653, -0.05), (1.225, 0.1653, -0.02543), (1.235, 0.2, -0.06439), (1.165, 0.2, -0.08475), (1.675, -0.1653, -0.1246), (1.7, -0.1653, -0.06525), (1.665, -0.2, -0.08561), (1.675, -0.1653, 0.4254), (1.665, -0.2, 0.3661), (1.7, -0.1653, 0.4153), (1.665, 0.2, -0.08561), (1.7, 0.1653, -0.06525), (1.675, 0.1653, -0.1246), (1.665, 0.2, 0.3661), (1.675, 0.1653, 0.4254), (1.7, 0.1653, 0.4153), (-2.175, -0.1653, -1.775), (-2.165, -0.2, -1.716), (-2.165, -0.2, -0.08475), (-2.165, -0.1653, -0.05), (-2.175, 0.1653, -1.775), (-2.165, 0.2, -1.716), (-2.165, 0.1653, -0.05), (-2.165, 0.2, -0.08475), (-3.375, -0.1653, -1.775), (-3.365, -0.2, -1.716), (-3.365, -0.2, -0.08475), (-3.365, -0.1653, -0.05), (-3.375, 0.1653, -1.775), (-3.365, 0.2, -1.716), (-3.365, 0.1653, -0.05), (-3.365, 0.2, -0.08475)], [], [(28, 13, 6, 21), (15, 9, 49, 51), (29, 20, 35, 42), (8, 0, 44, 48), (3, 4, 46, 45), (10, 14, 31, 25), (23, 17, 34, 36), (26, 30, 41, 38), (39, 43, 37, 33), (7, 12, 50, 47), (16, 27, 40, 32), (18, 22, 5, 2), (0, 1, 2, 3), (4, 5, 6, 7), (8, 9, 10, 11), (12, 13, 14, 15), (16, 17, 18, 19), (20, 21, 22, 23), (24, 25, 26, 27), (28, 29, 30, 31), (32, 33, 34), (35, 36, 37), (38, 39, 40), (41, 42, 43), (11, 1, 0, 8), (2, 5, 4, 3), (6, 13, 12, 7), (14, 10, 9, 15), (24, 11, 10, 25), (13, 28, 31, 14), (30, 26, 25, 31), (19, 24, 27, 16), (28, 21, 20, 29), (22, 18, 17, 23), (1, 19, 18, 2), (21, 6, 5, 22), (43, 39, 38, 41), (32, 40, 39, 33), (42, 35, 37, 43), (36, 34, 33, 37), (16, 32, 34, 17), (35, 20, 23, 36), (26, 38, 40, 27), (41, 30, 29, 42), (15, 51, 50, 12), (46, 4, 7, 47), (3, 45, 44, 0), (49, 9, 8, 48), (11, 24, 19, 1), (45, 46, 54, 53), (46, 47, 55, 54), (47, 50, 58, 55), (49, 48, 56, 57), (48, 44, 52, 56), (44, 45, 53, 52), (51, 49, 57, 59), (50, 51, 59, 58)])
me_cube_012.materials.append(mat_mediummetal)
me_cube_012.use_remesh_preserve_volume = False
me_cube_012.use_remesh_preserve_attributes = False
me_cube_012.use_mirror_vertex_groups = False
me_cube_012.update()
me_cube_011 = bpy.data.meshes.new('Cube.011')
me_cube_011.from_pydata([(-1.025, -0.1653, -0.6246), (-0.9653, -0.1653, -0.6), (-0.9653, -0.2, -0.5653), (-1.035, -0.2, -0.5856), (-1.035, -0.2, -0.08475), (-0.9653, -0.2, -0.08475), (-0.9653, -0.1653, -0.05), (-1.035, -0.1653, -0.05), (-1.025, 0.1653, -0.6246), (-1.035, 0.2, -0.5856), (-0.9653, 0.2, -0.5653), (-0.9653, 0.1653, -0.6), (-1.035, 0.1653, -0.05), (-0.9653, 0.1653, -0.05), (-0.9653, 0.2, -0.08475), (-1.035, 0.2, -0.08475), (1.225, -0.1653, -0.5754), (1.235, -0.2, -0.5161), (1.165, -0.2, -0.5653), (1.165, -0.1653, -0.6), (1.225, -0.1653, -0.02543), (1.165, -0.1653, -0.05), (1.165, -0.2, -0.08475), (1.235, -0.2, -0.06439), (1.165, 0.1653, -0.6), (1.165, 0.2, -0.5653), (1.235, 0.2, -0.5161), (1.225, 0.1653, -0.5754), (1.165, 0.1653, -0.05), (1.225, 0.1653, -0.02543), (1.235, 0.2, -0.06439), (1.165, 0.2, -0.08475), (1.675, -0.1653, -0.1246), (1.7, -0.1653, -0.06525), (1.665, -0.2, -0.08561), (1.675, -0.1653, 0.4254), (1.665, -0.2, 0.3661), (1.7, -0.1653, 0.4153), (1.665, 0.2, -0.08561), (1.7, 0.1653, -0.06525), (1.675, 0.1653, -0.1246), (1.665, 0.2, 0.3661), (1.675, 0.1653, 0.4254), (1.7, 0.1653, 0.4153), (-2.875, -0.1653, -2.475), (-2.865, -0.2, -2.416), (-2.9, -0.1653, -2.465), (-2.865, -0.2, -0.08475), (-2.865, -0.1653, -0.05), (-2.9, -0.1653, -0.08475), (-2.875, 0.1653, -2.475), (-2.9, 0.1653, -2.465), (-2.865, 0.2, -2.416), (-2.865, 0.1653, -0.05), (-2.865, 0.2, -0.08475), (-2.9, 0.1653, -0.08475)], [], [(28, 13, 6, 21), (15, 9, 52, 54), (29, 20, 35, 42), (8, 0, 44, 50), (3, 4, 47, 45), (10, 14, 31, 25), (46, 49, 55, 51), (23, 17, 34, 36), (26, 30, 41, 38), (39, 43, 37, 33), (7, 12, 53, 48), (16, 27, 40, 32), (18, 22, 5, 2), (0, 1, 2, 3), (4, 5, 6, 7), (8, 9, 10, 11), (12, 13, 14, 15), (16, 17, 18, 19), (20, 21, 22, 23), (24, 25, 26, 27), (28, 29, 30, 31), (32, 33, 34), (35, 36, 37), (38, 39, 40), (41, 42, 43), (44, 45, 46), (47, 48, 49), (50, 51, 52), (53, 54, 55), (11, 1, 0, 8), (2, 5, 4, 3), (6, 13, 12, 7), (14, 10, 9, 15), (24, 11, 10, 25), (13, 28, 31, 14), (30, 26, 25, 31), (19, 24, 27, 16), (28, 21, 20, 29), (22, 18, 17, 23), (1, 19, 18, 2), (21, 6, 5, 22), (43, 39, 38, 41), (32, 40, 39, 33), (42, 35, 37, 43), (36, 34, 33, 37), (16, 32, 34, 17), (35, 20, 23, 36), (26, 38, 40, 27), (41, 30, 29, 42), (50, 44, 46, 51), (45, 47, 49, 46), (48, 53, 55, 49), (54, 52, 51, 55), (15, 54, 53, 12), (47, 4, 7, 48), (3, 45, 44, 0), (52, 9, 8, 50), (11, 24, 19, 1)])
me_cube_011.materials.append(mat_mediummetal)
me_cube_011.use_remesh_preserve_volume = False
me_cube_011.use_remesh_preserve_attributes = False
me_cube_011.use_mirror_vertex_groups = False
me_cube_011.update()
me_cube_007 = bpy.data.meshes.new('Cube.007')
me_cube_007.from_pydata([(-1.025, -0.1653, -0.6246), (-0.9653, -0.1653, -0.6), (-0.9653, -0.2, -0.5653), (-1.035, -0.2, -0.5856), (-1.035, -0.2, -0.08475), (-0.9653, -0.2, -0.08475), (-0.9653, -0.1653, -0.05), (-1.035, -0.1653, -0.05), (-1.025, 0.1653, -0.6246), (-1.035, 0.2, -0.5856), (-0.9653, 0.2, -0.5653), (-0.9653, 0.1653, -0.6), (-1.035, 0.1653, -0.05), (-0.9653, 0.1653, -0.05), (-0.9653, 0.2, -0.08475), (-1.035, 0.2, -0.08475), (1.225, -0.1653, -0.5754), (1.235, -0.2, -0.5161), (1.165, -0.2, -0.5653), (1.165, -0.1653, -0.6), (1.225, -0.1653, -0.02543), (1.165, -0.1653, -0.05), (1.165, -0.2, -0.08475), (1.235, -0.2, -0.06439), (1.165, 0.1653, -0.6), (1.165, 0.2, -0.5653), (1.235, 0.2, -0.5161), (1.225, 0.1653, -0.5754), (1.165, 0.1653, -0.05), (1.225, 0.1653, -0.02543), (1.235, 0.2, -0.06439), (1.165, 0.2, -0.08475), (1.675, -0.1653, -0.1246), (1.7, -0.1653, -0.06525), (1.665, -0.2, -0.08561), (1.675, -0.1653, 0.4254), (1.665, -0.2, 0.3661), (1.7, -0.1653, 0.4153), (1.665, 0.2, -0.08561), (1.7, 0.1653, -0.06525), (1.675, 0.1653, -0.1246), (1.665, 0.2, 0.3661), (1.675, 0.1653, 0.4254), (1.7, 0.1653, 0.4153), (-2.875, -0.1653, -2.475), (-2.865, -0.2, -2.416), (-2.9, -0.1653, -2.465), (-2.865, -0.2, -0.08475), (-2.865, -0.1653, -0.05), (-2.9, -0.1653, -0.08475), (-2.875, 0.1653, -2.475), (-2.9, 0.1653, -2.465), (-2.865, 0.2, -2.416), (-2.865, 0.1653, -0.05), (-2.865, 0.2, -0.08475), (-2.9, 0.1653, -0.08475)], [], [(28, 13, 6, 21), (15, 9, 52, 54), (29, 20, 35, 42), (8, 0, 44, 50), (3, 4, 47, 45), (10, 14, 31, 25), (46, 49, 55, 51), (23, 17, 34, 36), (26, 30, 41, 38), (39, 43, 37, 33), (7, 12, 53, 48), (16, 27, 40, 32), (18, 22, 5, 2), (0, 1, 2, 3), (4, 5, 6, 7), (8, 9, 10, 11), (12, 13, 14, 15), (16, 17, 18, 19), (20, 21, 22, 23), (24, 25, 26, 27), (28, 29, 30, 31), (32, 33, 34), (35, 36, 37), (38, 39, 40), (41, 42, 43), (44, 45, 46), (47, 48, 49), (50, 51, 52), (53, 54, 55), (11, 1, 0, 8), (2, 5, 4, 3), (6, 13, 12, 7), (14, 10, 9, 15), (24, 11, 10, 25), (13, 28, 31, 14), (30, 26, 25, 31), (19, 24, 27, 16), (28, 21, 20, 29), (22, 18, 17, 23), (1, 19, 18, 2), (21, 6, 5, 22), (43, 39, 38, 41), (32, 40, 39, 33), (42, 35, 37, 43), (36, 34, 33, 37), (16, 32, 34, 17), (35, 20, 23, 36), (26, 38, 40, 27), (41, 30, 29, 42), (50, 44, 46, 51), (45, 47, 49, 46), (48, 53, 55, 49), (54, 52, 51, 55), (15, 54, 53, 12), (47, 4, 7, 48), (3, 45, 44, 0), (52, 9, 8, 50), (11, 24, 19, 1)])
me_cube_007.materials.append(mat_mediummetal)
me_cube_007.use_remesh_preserve_volume = False
me_cube_007.use_remesh_preserve_attributes = False
me_cube_007.use_mirror_vertex_groups = False
me_cube_007.update()
me_windowframe_001 = bpy.data.meshes.new('Windowframe.001')
me_windowframe_001.from_pydata([(22.1, -5.101, 0.0), (22.1, -7.101, 0.0), (21.9, -5.101, 0.0), (21.9, -7.101, 0.0), (22.1, -5.101, 4.0), (22.1, -7.101, 4.0), (21.9, -5.101, 4.0), (21.9, -7.101, 4.0), (22.12, -5.192, 0.3825), (22.12, -7.009, 0.3825), (22.12, -7.009, 3.618), (22.12, -5.192, 3.618), (22.1, -5.434, 4.0), (22.1, -6.767, 4.0), (21.9, -6.767, 4.0), (21.9, -5.434, 4.0), (22.12, -6.706, 3.818), (22.12, -5.495, 3.818), (22.1, -6.767, 0.0), (22.1, -5.434, 0.0), (21.9, -5.434, 0.0), (21.9, -6.767, 0.0), (22.12, -5.495, 0.1825), (22.12, -6.706, 0.1825), (21.91, -5.16, 0.3648), (21.95, -5.192, 0.3825), (21.91, -7.041, 0.3645), (21.95, -7.009, 0.3825), (21.91, -7.041, 3.636), (21.95, -7.009, 3.618), (21.91, -5.161, 3.635), (21.95, -5.192, 3.618), (21.91, -6.717, 3.849), (21.95, -6.706, 3.818), (21.95, -5.495, 3.818), (21.91, -5.484, 3.849), (21.91, -5.484, 0.1506), (21.95, -5.495, 0.1825), (21.95, -6.706, 0.1825), (21.91, -6.717, 0.1506)], [], [(1, 5, 7, 3), (38, 27, 9, 23), (2, 6, 4, 0), (19, 20, 2, 0), (15, 12, 4, 6), (3, 7, 28, 26), (34, 31, 11, 17), (27, 29, 10, 9), (2, 20, 36, 24), (7, 14, 32, 28), (25, 37, 22, 8), (33, 34, 17, 16), (15, 6, 30, 35), (14, 15, 35, 32), (29, 33, 16, 10), (37, 38, 23, 22), (7, 5, 13, 14), (14, 13, 12, 15), (21, 3, 26, 39), (20, 21, 39, 36), (31, 25, 8, 11), (1, 3, 21, 18), (18, 21, 20, 19), (39, 26, 27, 38), (35, 30, 31, 34), (29, 27, 26, 28), (30, 24, 25, 31), (28, 32, 33, 29), (32, 35, 34, 33), (24, 36, 37, 25), (36, 39, 38, 37), (6, 2, 24, 30)])
me_windowframe_001.materials.append(mat_material)
me_windowframe_001.use_remesh_preserve_volume = False
me_windowframe_001.use_remesh_preserve_attributes = False
me_windowframe_001.use_mirror_vertex_groups = False
me_windowframe_001.update()
me_windowframe = bpy.data.meshes.new('Windowframe')
me_windowframe.from_pydata([(22.1, -5.101, 0.0), (22.1, -7.101, 0.0), (21.9, -5.101, 0.0), (21.9, -7.101, 0.0), (22.1, -5.101, 4.0), (22.1, -7.101, 4.0), (21.9, -5.101, 4.0), (21.9, -7.101, 4.0), (22.12, -5.192, 0.3825), (22.12, -7.009, 0.3825), (22.12, -7.009, 3.618), (22.12, -5.192, 3.618), (22.1, -5.434, 4.0), (22.1, -6.767, 4.0), (21.9, -6.767, 4.0), (21.9, -5.434, 4.0), (22.12, -6.706, 3.818), (22.12, -5.495, 3.818), (22.1, -6.767, 0.0), (22.1, -5.434, 0.0), (21.9, -5.434, 0.0), (21.9, -6.767, 0.0), (22.12, -5.495, 0.1825), (22.12, -6.706, 0.1825), (21.91, -5.16, 0.3648), (21.95, -5.192, 0.3825), (21.91, -7.041, 0.3645), (21.95, -7.009, 0.3825), (21.91, -7.041, 3.636), (21.95, -7.009, 3.618), (21.91, -5.161, 3.635), (21.95, -5.192, 3.618), (21.91, -6.717, 3.849), (21.95, -6.706, 3.818), (21.95, -5.495, 3.818), (21.91, -5.484, 3.849), (21.91, -5.484, 0.1506), (21.95, -5.495, 0.1825), (21.95, -6.706, 0.1825), (21.91, -6.717, 0.1506)], [], [(1, 5, 7, 3), (38, 27, 9, 23), (2, 6, 4, 0), (19, 20, 2, 0), (15, 12, 4, 6), (3, 7, 28, 26), (34, 31, 11, 17), (27, 29, 10, 9), (2, 20, 36, 24), (7, 14, 32, 28), (25, 37, 22, 8), (33, 34, 17, 16), (15, 6, 30, 35), (14, 15, 35, 32), (29, 33, 16, 10), (37, 38, 23, 22), (7, 5, 13, 14), (14, 13, 12, 15), (21, 3, 26, 39), (20, 21, 39, 36), (31, 25, 8, 11), (1, 3, 21, 18), (18, 21, 20, 19), (39, 26, 27, 38), (35, 30, 31, 34), (29, 27, 26, 28), (30, 24, 25, 31), (28, 32, 33, 29), (32, 35, 34, 33), (24, 36, 37, 25), (36, 39, 38, 37), (6, 2, 24, 30)])
me_windowframe.materials.append(mat_material)
me_windowframe.use_remesh_preserve_volume = False
me_windowframe.use_remesh_preserve_attributes = False
me_windowframe.use_mirror_vertex_groups = False
me_windowframe.update()
me_cube_002 = bpy.data.meshes.new('Cube.002')
me_cube_002.from_pydata([(-1.025, -0.1653, -0.6246), (-0.9653, -0.1653, -0.6), (-0.9653, -0.2, -0.5653), (-1.035, -0.2, -0.5856), (-1.035, -0.2, -0.08475), (-0.9653, -0.2, -0.08475), (-0.9653, -0.1653, -0.05), (-1.035, -0.1653, -0.05), (-1.025, 0.1653, -0.6246), (-1.035, 0.2, -0.5856), (-0.9653, 0.2, -0.5653), (-0.9653, 0.1653, -0.6), (-1.035, 0.1653, -0.05), (-0.9653, 0.1653, -0.05), (-0.9653, 0.2, -0.08475), (-1.035, 0.2, -0.08475), (1.225, -0.1653, -0.5754), (1.235, -0.2, -0.5161), (1.165, -0.2, -0.5653), (1.165, -0.1653, -0.6), (1.225, -0.1653, -0.02543), (1.165, -0.1653, -0.05), (1.165, -0.2, -0.08475), (1.235, -0.2, -0.06439), (1.165, 0.1653, -0.6), (1.165, 0.2, -0.5653), (1.235, 0.2, -0.5161), (1.225, 0.1653, -0.5754), (1.165, 0.1653, -0.05), (1.225, 0.1653, -0.02543), (1.235, 0.2, -0.06439), (1.165, 0.2, -0.08475), (1.675, -0.1653, -0.1246), (1.7, -0.1653, -0.06525), (1.665, -0.2, -0.08561), (1.675, -0.1653, 0.4254), (1.665, -0.2, 0.3661), (1.7, -0.1653, 0.4153), (1.665, 0.2, -0.08561), (1.7, 0.1653, -0.06525), (1.675, 0.1653, -0.1246), (1.665, 0.2, 0.3661), (1.675, 0.1653, 0.4254), (1.7, 0.1653, 0.4153), (-2.875, -0.1653, -2.475), (-2.865, -0.2, -2.416), (-2.9, -0.1653, -2.465), (-2.865, -0.2, -0.08475), (-2.865, -0.1653, -0.05), (-2.9, -0.1653, -0.08475), (-2.875, 0.1653, -2.475), (-2.9, 0.1653, -2.465), (-2.865, 0.2, -2.416), (-2.865, 0.1653, -0.05), (-2.865, 0.2, -0.08475), (-2.9, 0.1653, -0.08475)], [], [(28, 13, 6, 21), (15, 9, 52, 54), (29, 20, 35, 42), (8, 0, 44, 50), (3, 4, 47, 45), (10, 14, 31, 25), (46, 49, 55, 51), (23, 17, 34, 36), (26, 30, 41, 38), (39, 43, 37, 33), (7, 12, 53, 48), (16, 27, 40, 32), (18, 22, 5, 2), (0, 1, 2, 3), (4, 5, 6, 7), (8, 9, 10, 11), (12, 13, 14, 15), (16, 17, 18, 19), (20, 21, 22, 23), (24, 25, 26, 27), (28, 29, 30, 31), (32, 33, 34), (35, 36, 37), (38, 39, 40), (41, 42, 43), (44, 45, 46), (47, 48, 49), (50, 51, 52), (53, 54, 55), (11, 1, 0, 8), (2, 5, 4, 3), (6, 13, 12, 7), (14, 10, 9, 15), (24, 11, 10, 25), (13, 28, 31, 14), (30, 26, 25, 31), (19, 24, 27, 16), (28, 21, 20, 29), (22, 18, 17, 23), (1, 19, 18, 2), (21, 6, 5, 22), (43, 39, 38, 41), (32, 40, 39, 33), (42, 35, 37, 43), (36, 34, 33, 37), (16, 32, 34, 17), (35, 20, 23, 36), (26, 38, 40, 27), (41, 30, 29, 42), (50, 44, 46, 51), (45, 47, 49, 46), (48, 53, 55, 49), (54, 52, 51, 55), (15, 54, 53, 12), (47, 4, 7, 48), (3, 45, 44, 0), (52, 9, 8, 50), (11, 24, 19, 1)])
me_cube_002.materials.append(mat_mediummetal)
me_cube_002.use_remesh_preserve_volume = False
me_cube_002.use_remesh_preserve_attributes = False
me_cube_002.use_mirror_vertex_groups = False
me_cube_002.update()
me_cube_004 = bpy.data.meshes.new('Cube.004')
me_cube_004.from_pydata([(0.9791, -1.132, 3.328), (0.9791, 0.868, 1.028), (0.9791, 0.868, 3.328), (3.779, -1.132, 3.328), (3.779, 0.868, 1.028), (3.379, 0.868, 1.028), (3.379, 0.868, 3.328), (1.379, 0.868, 1.028), (1.379, 0.868, 3.328), (3.779, 0.968, 1.028), (3.779, -1.132, 1.028), (0.9791, -1.132, 1.028), (0.9791, 0.968, 1.028), (3.779, 0.968, 3.328), (0.9791, 0.968, 3.328), (3.779, 0.868, 3.328), (3.779, -1.132, 4.028), (0.9791, -1.132, 4.028), (0.9791, 0.868, 4.028), (3.779, 0.868, 4.028), (1.329, -1.532, 3.328), (2.379, -1.532, 3.328), (3.429, -1.532, 3.328), (3.429, 0.968, 1.028), (2.379, 0.968, 1.028), (1.329, 0.968, 1.028), (3.429, -1.532, 1.028), (2.379, -1.532, 1.028), (1.329, -1.532, 1.028), (3.079, 0.968, 3.328), (2.379, 0.968, 3.328), (1.679, 0.968, 3.328), (3.429, -1.532, 4.028), (2.379, -1.532, 4.028), (1.329, -1.532, 4.028), (1.329, 0.868, 4.028), (2.379, 0.868, 4.028), (3.429, 0.868, 4.028), (1.679, 0.868, 3.328), (2.379, 0.868, 3.328), (3.079, 0.868, 3.328)], [], [(1, 2, 0, 11), (26, 22, 3, 10), (10, 3, 15, 4), (4, 15, 6, 5), (2, 1, 7, 8), (15, 3, 16, 19), (20, 0, 17, 34), (0, 2, 18, 17), (25, 12, 11, 28), (38, 2, 14, 31), (34, 17, 18, 35), (40, 15, 19, 37), (2, 38, 35, 18), (38, 39, 36, 35), (39, 40, 37, 36), (16, 32, 37, 19), (32, 33, 36, 37), (33, 34, 35, 36), (15, 40, 29, 13), (40, 39, 30, 29), (39, 38, 31, 30), (9, 23, 26, 10), (23, 24, 27, 26), (24, 25, 28, 27), (3, 22, 32, 16), (22, 21, 33, 32), (21, 20, 34, 33), (11, 0, 20, 28), (28, 20, 21, 27), (27, 21, 22, 26)])
me_cube_004.materials.append(mat_material)
me_cube_004.use_remesh_preserve_volume = False
me_cube_004.use_remesh_preserve_attributes = False
me_cube_004.use_mirror_vertex_groups = False
me_cube_004.update()
me_cube_003 = bpy.data.meshes.new('Cube.003')
me_cube_003.from_pydata([(10.0, -2.001, 0.0), (-14.0, -2.001, 0.0), (-1.999, -2.001, 0.0), (5.001, -2.001, 0.0), (-1.999, -3.001, 0.0), (5.001, -3.001, 0.0), (-7.499, -2.001, 0.0), (-4.499, -2.001, 0.0), (-7.499, -2.401, 0.0), (-4.499, -2.401, 0.0), (-12.5, -2.001, 0.0), (-9.499, -2.001, 0.0), (-12.5, -3.001, 0.0), (-9.499, -3.001, 0.0), (-1.999, -3.101, 0.0), (5.001, -3.101, 0.0), (10.0, 1.999, 4.0), (10.0, -2.001, 4.0), (-14.0, -2.001, 4.0), (-14.0, 1.999, 4.0), (-1.999, -2.001, 4.0), (5.001, -2.001, 4.0), (-1.999, -3.001, 4.0), (5.001, -3.001, 4.0), (-7.499, -2.001, 4.0), (-4.499, -2.001, 4.0), (-7.499, -2.401, 4.0), (-4.499, -2.401, 4.0), (-12.5, -2.001, 4.0), (-9.499, -2.001, 4.0), (-12.5, -3.001, 4.0), (-9.499, -3.001, 4.0), (-1.999, -3.101, 4.0), (5.001, -3.101, 4.0), (10.0, 2.399, 4.6), (-14.0, 2.399, 4.6), (10.0, 1.999, -0.1), (10.0, 1.899, 0.0), (-14.0, 1.899, 0.0), (-14.0, 1.999, -0.1), (10.0, -2.001, 5.0), (10.0, 1.999, 5.0), (5.001, -2.001, 5.0), (5.001, -3.001, 5.0), (4.201, -3.001, 5.0), (5.001, -2.001, 0.0), (10.0, 1.999, -0.6), (10.0, -2.001, 0.0), (5.001, -3.001, 0.0), (4.201, -3.001, 0.0), (4.201, -3.201, 5.0), (4.201, -3.201, 0.0), (2.201, -3.201, 5.0), (2.201, -3.201, 0.0), (2.201, -3.001, 5.0), (2.201, -3.001, 0.0), (0.8013, -3.001, 5.0), (0.8013, -3.001, 0.0), (0.8013, -3.201, 5.0), (0.8013, -3.201, 0.0), (-1.199, -3.201, 5.0), (-1.199, -3.201, 0.0), (-1.199, -3.001, 5.0), (-1.199, -3.001, 0.0), (-1.999, -3.001, 5.0), (-1.999, -3.001, 0.0), (-1.999, -2.001, 5.0), (-1.999, -2.001, 0.0), (-1.199, -3.001, 2.3), (0.8013, -3.001, 2.3), (2.201, -3.001, 2.3), (-4.499, -2.001, 5.0), (-4.499, -2.001, 0.0), (-4.499, -2.401, 5.0), (-4.499, -2.401, 0.0), (-7.499, -2.401, 5.0), (-7.499, -2.401, 0.0), (-7.499, -2.001, 5.0), (-7.499, -2.001, 0.0), (-9.499, -2.001, 5.0), (-9.499, -2.001, 0.0), (-9.499, -3.001, 5.0), (-9.499, -3.001, 0.0), (-12.5, -3.001, 5.0), (-12.5, -3.001, 0.0), (-12.5, -2.001, 5.0), (-12.5, -2.001, 0.0), (-14.0, -2.001, 5.0), (-14.0, -2.001, 0.0), (-14.0, 1.999, 5.0), (-14.0, 1.999, -0.6), (10.0, -0.0006141, 5.0), (10.0, 1.999, 0.0), (10.0, -0.0006141, -0.3), (10.0, -0.0006141, 0.0), (5.001, -2.001, 2.3), (10.0, 1.999, 2.3), (5.001, -3.001, 2.3), (4.201, -3.001, 2.3), (4.201, -3.201, 2.3), (10.0, -0.0006141, 2.3), (10.0, -2.001, 2.3), (10.0, 1.299, 0.0), (10.0, -1.301, 0.0), (10.0, 1.299, 2.0), (10.0, -1.301, 1.3), (10.0, 0.5994, 2.3), (10.0, -0.7006, 2.3), (-10.2, -3.001, 0.0), (-10.2, -3.001, 2.3), (-11.8, -3.001, 0.0), (-11.8, -3.001, 2.3)], [], [(2, 4, 5, 3), (6, 8, 9, 7), (10, 12, 13, 11), (5, 4, 14, 15), (16, 17, 18, 19), (20, 21, 23, 22), (24, 25, 27, 26), (28, 29, 31, 30), (23, 22, 32, 33), (19, 35, 34, 16), (36, 39, 38, 37), (37, 38, 1, 0), (97, 48, 49, 98), (95, 45, 48, 97), (101, 47, 45, 95), (94, 93, 47, 103), (98, 49, 51, 99), (54, 55, 57, 56), (52, 53, 55, 54), (56, 57, 59, 58), (60, 61, 63, 62), (62, 63, 65, 64), (64, 65, 67, 66), (62, 56, 69, 68), (54, 44, 98, 70), (66, 67, 72, 71), (71, 72, 74, 73), (73, 74, 76, 75), (75, 76, 78, 77), (77, 78, 80, 79), (79, 80, 82, 81), (84, 83, 111, 110), (83, 84, 86, 85), (85, 86, 88, 87), (89, 87, 88, 90), (105, 103, 47, 101), (92, 46, 93, 94, 102), (41, 96, 104, 106, 100, 91), (91, 100, 107, 105, 101, 40), (44, 98, 99, 50), (40, 101, 95, 42), (42, 95, 97, 43), (43, 97, 98, 44), (96, 92, 102, 104), (81, 82, 108, 109), (83, 81, 109, 111)])
me_cube_003.materials.append(mat_material)
me_cube_003.use_remesh_preserve_volume = False
me_cube_003.use_remesh_preserve_attributes = False
me_cube_003.use_mirror_vertex_groups = False
me_cube_003.update()
me_exterior = bpy.data.meshes.new('exterior')
me_exterior.from_pydata([(11.0, 8.999, -5.0), (11.0, 3.999, -5.0), (10.6, 8.999, 5.0), (10.0, 2.999, -5.0), (10.0, 1.999, -5.0), (10.0, 2.999, 5.0), (10.0, 1.999, 5.0), (10.6, 3.999, 5.0), (10.6, 8.999, -0.6), (10.0, 1.999, -0.6), (10.0, 2.999, -0.6), (10.6, 3.999, -0.6), (11.0, 8.999, 10.0), (10.0, 2.999, 10.0), (10.0, 1.999, 10.0), (11.0, 3.999, 10.0), (11.0, 8.999, -60.0), (11.0, 3.999, -60.0), (10.0, 2.999, -60.0), (10.0, 1.999, -60.0), (11.0, 8.999, 70.0), (10.0, 2.999, 70.0), (10.0, 1.999, 70.0), (11.0, 3.999, 70.0), (10.0, 1.999, 0.0), (10.0, 1.999, 2.3), (13.8, 11.8, -5.0), (13.8, 12.2, 5.0), (13.8, 12.2, -1.0), (13.8, 11.8, 10.0), (13.8, 11.8, -60.0), (13.8, 11.8, 70.0), (-15.0, 8.999, -5.0), (-15.0, 3.999, -5.0), (-15.0, 8.999, 5.0), (-14.0, 2.999, -5.0), (-14.0, 1.999, -5.0), (-14.0, 2.999, 5.0), (-14.0, 1.999, 5.0), (-15.0, 3.999, 5.0), (-15.0, 8.999, -0.6), (-14.0, 1.999, -0.6), (-14.0, 2.999, -0.6), (-15.0, 3.999, -0.6), (-15.0, 8.999, 10.0), (-14.0, 2.999, 10.0), (-14.0, 1.999, 10.0), (-15.0, 3.999, 10.0), (-15.0, 8.999, -60.0), (-15.0, 3.999, -60.0), (-14.0, 2.999, -60.0), (-14.0, 1.999, -60.0), (-15.0, 8.999, 70.0), (-14.0, 2.999, 70.0), (-14.0, 1.999, 70.0), (-15.0, 3.999, 70.0), (10.0, 1.999, -5.0), (-14.0, 1.999, -5.0), (10.0, 1.999, 10.0), (-14.0, 1.999, 10.0), (10.0, 2.399, 4.6), (-14.0, 2.399, 4.6), (10.0, 1.999, -60.0), (-14.0, 1.999, -60.0), (10.0, 1.999, 67.0), (-14.0, 1.999, 67.0), (10.0, 7.999, 70.0), (-14.0, 7.999, 70.0), (14.0, 1.999, 67.0), (14.0, 7.999, 70.0), (-20.0, 1.999, 67.0), (-20.0, 7.999, 70.0), (10.0, 8.999, 70.0), (-14.0, 8.999, 70.0), (14.0, 8.999, 70.0), (-20.0, 8.999, 70.0), (10.0, 1.999, -0.1), (-14.0, 1.999, -0.1)], [], [(8, 11, 7, 2), (10, 9, 24, 25, 6, 5), (10, 5, 7, 11), (3, 10, 11, 1), (3, 4, 9, 10), (0, 1, 11, 8), (5, 6, 14, 13), (2, 7, 15, 12), (7, 5, 13, 15), (3, 1, 17, 18), (4, 3, 18, 19), (1, 0, 16, 17), (12, 15, 23, 20), (13, 14, 22, 21), (15, 13, 21, 23), (8, 2, 27, 28), (12, 20, 31, 29), (2, 12, 29, 27), (0, 8, 28, 26), (16, 0, 26, 30), (40, 34, 39, 43), (42, 37, 38, 41), (42, 43, 39, 37), (35, 33, 43, 42), (35, 42, 41, 36), (32, 40, 43, 33), (37, 39, 47, 45), (39, 34, 44, 47), (38, 37, 45, 46), (35, 36, 51, 50), (32, 33, 49, 48), (33, 35, 50, 49), (47, 44, 52, 55), (46, 45, 53, 54), (45, 47, 55, 53), (77, 76, 56, 57), (61, 59, 58, 60), (57, 56, 62, 63), (58, 59, 65, 64), (64, 65, 67, 66), (64, 66, 69, 68), (67, 65, 70, 71), (67, 71, 75, 73), (69, 66, 72, 74), (66, 67, 73, 72)])
me_exterior.materials.append(mat_material)
me_exterior.use_remesh_preserve_volume = False
me_exterior.use_remesh_preserve_attributes = False
me_exterior.use_mirror_vertex_groups = False
me_exterior.update()
me_cube_005 = bpy.data.meshes.new('Cube.005')
me_cube_005.from_pydata([(9.921, 0.2499, 0.8572), (10.78, 0.2499, 0.8572), (11.64, 0.2499, 0.8572), (12.49, 0.2499, 0.8572), (13.35, 0.2499, 0.8572), (14.21, 0.2499, 0.8572), (15.07, 0.2499, 0.8572), (15.92, 0.2499, 0.8572), (-0.3665, 0.1416, 0.8572), (-0.3665, 0.1307, 0.8681), (20.21, 0.2499, 0.8572), (-0.3665, 0.1307, 0.8964), (-0.3665, 0.1416, 0.9072), (21.07, 0.2499, 0.8572), (-0.3665, 0.2499, 0.8572), (21.92, 0.2499, 0.8572), (-0.3665, 0.2607, 0.8681), (-0.3665, 0.2499, 0.9072), (-0.3665, 0.2607, 0.8964), (22.78, 0.2499, 0.8572), (23.64, 0.1416, 0.8572), (16.78, 0.2499, 0.8572), (23.64, 0.1307, 0.8681), (23.64, 0.1416, 0.9072), (23.64, 0.1307, 0.8964), (17.64, 0.2499, 0.8572), (23.64, 0.2499, 0.8572), (23.64, 0.2607, 0.8681), (18.49, 0.2499, 0.8572), (23.64, 0.2499, 0.9072), (19.35, 0.2499, 0.8572), (23.64, 0.2607, 0.8964), (9.064, 0.2499, 0.8572), (8.207, 0.2499, 0.8572), (7.349, 0.2499, 0.8572), (6.492, 0.2499, 0.8572), (5.635, 0.2499, 0.8572), (4.777, 0.2499, 0.8572), (3.92, 0.2499, 0.8572), (3.063, 0.2499, 0.8572), (2.205, 0.2499, 0.8572), (1.348, 0.2499, 0.8572), (0.4908, 0.2499, 0.8572), (0.4908, 0.2607, 0.8681), (1.348, 0.2607, 0.8681), (2.205, 0.2607, 0.8681), (3.063, 0.2607, 0.8681), (3.92, 0.2607, 0.8681), (4.777, 0.2607, 0.8681), (5.635, 0.2607, 0.8681), (6.492, 0.2607, 0.8681), (7.349, 0.2607, 0.8681), (8.207, 0.2607, 0.8681), (9.064, 0.2607, 0.8681), (9.921, 0.2607, 0.8681), (10.78, 0.2607, 0.8681), (11.64, 0.2607, 0.8681), (12.49, 0.2607, 0.8681), (13.35, 0.2607, 0.8681), (14.21, 0.2607, 0.8681), (15.07, 0.2607, 0.8681), (15.92, 0.2607, 0.8681), (16.78, 0.2607, 0.8681), (17.64, 0.2607, 0.8681), (18.49, 0.2607, 0.8681), (19.35, 0.2607, 0.8681), (20.21, 0.2607, 0.8681), (21.07, 0.2607, 0.8681), (21.92, 0.2607, 0.8681), (22.78, 0.2607, 0.8681), (0.4908, 0.2499, 0.9072), (1.348, 0.2499, 0.9072), (2.205, 0.2499, 0.9072), (3.063, 0.2499, 0.9072), (3.92, 0.2499, 0.9072), (4.777, 0.2499, 0.9072), (5.635, 0.2499, 0.9072), (6.492, 0.2499, 0.9072), (7.349, 0.2499, 0.9072), (8.207, 0.2499, 0.9072), (9.064, 0.2499, 0.9072), (9.921, 0.2499, 0.9072), (10.78, 0.2499, 0.9072), (11.64, 0.2499, 0.9072), (12.49, 0.2499, 0.9072), (13.35, 0.2499, 0.9072), (14.21, 0.2499, 0.9072), (15.07, 0.2499, 0.9072), (15.92, 0.2499, 0.9072), (16.78, 0.2499, 0.9072), (17.64, 0.2499, 0.9072), (18.49, 0.2499, 0.9072), (19.35, 0.2499, 0.9072), (20.21, 0.2499, 0.9072), (21.07, 0.2499, 0.9072), (21.92, 0.2499, 0.9072), (22.78, 0.2499, 0.9072), (22.78, 0.2607, 0.8964), (21.92, 0.2607, 0.8964), (21.07, 0.2607, 0.8964), (20.21, 0.2607, 0.8964), (19.35, 0.2607, 0.8964), (18.49, 0.2607, 0.8964), (17.64, 0.2607, 0.8964), (16.78, 0.2607, 0.8964), (15.92, 0.2607, 0.8964), (15.07, 0.2607, 0.8964), (14.21, 0.2607, 0.8964), (13.35, 0.2607, 0.8964), (12.49, 0.2607, 0.8964), (11.64, 0.2607, 0.8964), (10.78, 0.2607, 0.8964), (9.921, 0.2607, 0.8964), (9.064, 0.2607, 0.8964), (8.207, 0.2607, 0.8964), (7.349, 0.2607, 0.8964), (6.492, 0.2607, 0.8964), (5.635, 0.2607, 0.8964), (4.777, 0.2607, 0.8964), (3.92, 0.2607, 0.8964), (3.063, 0.2607, 0.8964), (2.205, 0.2607, 0.8964), (1.348, 0.2607, 0.8964), (0.4908, 0.2607, 0.8964), (0.4908, 0.1416, 0.8572), (1.348, 0.1416, 0.8572), (2.205, 0.1416, 0.8572), (3.063, 0.1416, 0.8572), (3.92, 0.1416, 0.8572), (4.777, 0.1416, 0.8572), (5.635, 0.1416, 0.8572), (6.492, 0.1416, 0.8572), (7.349, 0.1416, 0.8572), (8.207, 0.1416, 0.8572), (9.064, 0.1416, 0.8572), (9.921, 0.1416, 0.8572), (10.78, 0.1416, 0.8572), (11.64, 0.1416, 0.8572), (12.49, 0.1416, 0.8572), (13.35, 0.1416, 0.8572), (14.21, 0.1416, 0.8572), (15.07, 0.1416, 0.8572), (15.92, 0.1416, 0.8572), (16.78, 0.1416, 0.8572), (17.64, 0.1416, 0.8572), (18.49, 0.1416, 0.8572), (19.35, 0.1416, 0.8572), (20.21, 0.1416, 0.8572), (21.07, 0.1416, 0.8572), (21.92, 0.1416, 0.8572), (22.78, 0.1416, 0.8572), (22.78, 0.1307, 0.8681), (21.92, 0.1307, 0.8681), (21.07, 0.1307, 0.8681), (20.21, 0.1307, 0.8681), (19.35, 0.1307, 0.8681), (18.49, 0.1307, 0.8681), (17.64, 0.1307, 0.8681), (16.78, 0.1307, 0.8681), (15.92, 0.1307, 0.8681), (15.07, 0.1307, 0.8681), (14.21, 0.1307, 0.8681), (13.35, 0.1307, 0.8681), (12.49, 0.1307, 0.8681), (11.64, 0.1307, 0.8681), (10.78, 0.1307, 0.8681), (9.921, 0.1307, 0.8681), (9.064, 0.1307, 0.8681), (8.207, 0.1307, 0.8681), (7.349, 0.1307, 0.8681), (6.492, 0.1307, 0.8681), (5.635, 0.1307, 0.8681), (4.777, 0.1307, 0.8681), (3.92, 0.1307, 0.8681), (3.063, 0.1307, 0.8681), (2.205, 0.1307, 0.8681), (1.348, 0.1307, 0.8681), (0.4908, 0.1307, 0.8681), (22.78, 0.1416, 0.9072), (21.92, 0.1416, 0.9072), (21.07, 0.1416, 0.9072), (20.21, 0.1416, 0.9072), (19.35, 0.1416, 0.9072), (18.49, 0.1416, 0.9072), (17.64, 0.1416, 0.9072), (16.78, 0.1416, 0.9072), (15.92, 0.1416, 0.9072), (15.07, 0.1416, 0.9072), (14.21, 0.1416, 0.9072), (13.35, 0.1416, 0.9072), (12.49, 0.1416, 0.9072), (11.64, 0.1416, 0.9072), (10.78, 0.1416, 0.9072), (9.921, 0.1416, 0.9072), (9.064, 0.1416, 0.9072), (8.207, 0.1416, 0.9072), (7.349, 0.1416, 0.9072), (6.492, 0.1416, 0.9072), (5.635, 0.1416, 0.9072), (4.777, 0.1416, 0.9072), (3.92, 0.1416, 0.9072), (3.063, 0.1416, 0.9072), (2.205, 0.1416, 0.9072), (1.348, 0.1416, 0.9072), (0.4908, 0.1416, 0.9072), (0.4908, 0.1307, 0.8964), (1.348, 0.1307, 0.8964), (2.205, 0.1307, 0.8964), (3.063, 0.1307, 0.8964), (3.92, 0.1307, 0.8964), (4.777, 0.1307, 0.8964), (5.635, 0.1307, 0.8964), (6.492, 0.1307, 0.8964), (7.349, 0.1307, 0.8964), (8.207, 0.1307, 0.8964), (9.064, 0.1307, 0.8964), (9.921, 0.1307, 0.8964), (10.78, 0.1307, 0.8964), (11.64, 0.1307, 0.8964), (12.49, 0.1307, 0.8964), (13.35, 0.1307, 0.8964), (14.21, 0.1307, 0.8964), (15.07, 0.1307, 0.8964), (15.92, 0.1307, 0.8964), (16.78, 0.1307, 0.8964), (17.64, 0.1307, 0.8964), (18.49, 0.1307, 0.8964), (19.35, 0.1307, 0.8964), (20.21, 0.1307, 0.8964), (21.07, 0.1307, 0.8964), (21.92, 0.1307, 0.8964), (22.78, 0.1307, 0.8964), (-0.01784, -0.04336, -0.1648), (-0.02864, -0.0358, -0.1637), (-0.01784, 0.3502, 0.3648), (-0.01784, 0.3514, 0.3742), (-0.02864, 0.3571, 0.3746), (-0.02864, 0.3561, 0.3637), (-0.02864, 0.01167, -0.1637), (-0.01784, 0.01764, -0.1648), (-0.02864, 0.4064, 0.3746), (-0.01784, 0.4124, 0.3742), (-0.01784, 0.4112, 0.3648), (-0.02864, 0.4036, 0.3637), (0.02864, -0.0358, -0.1637), (0.01784, -0.04336, -0.1648), (0.02864, 0.3571, 0.3746), (0.01784, 0.3514, 0.3742), (0.01784, 0.3502, 0.3648), (0.02864, 0.3561, 0.3637), (0.01784, 0.01764, -0.1648), (0.02864, 0.01167, -0.1637), (0.01784, 0.4124, 0.3742), (0.02864, 0.4064, 0.3746), (0.02864, 0.4036, 0.3637), (0.01784, 0.4112, 0.3648), (-0.02864, 0.1614, 0.8637), (-0.01784, 0.1554, 0.8641), (-0.02864, 0.2107, 0.8637), (-0.01784, 0.2164, 0.8641), (0.02864, 0.1614, 0.8637), (0.01784, 0.1554, 0.8641), (0.01784, 0.2164, 0.8641), (0.02864, 0.2107, 0.8637), (0.9822, -0.04336, -0.1648), (0.9714, -0.0358, -0.1637), (0.9822, 0.3502, 0.3648), (0.9822, 0.3514, 0.3742), (0.9714, 0.3571, 0.3746), (0.9714, 0.3561, 0.3637), (0.9714, 0.01167, -0.1637), (0.9822, 0.01764, -0.1648), (0.9714, 0.4064, 0.3746), (0.9822, 0.4124, 0.3742), (0.9822, 0.4112, 0.3648), (0.9714, 0.4036, 0.3637), (1.029, -0.0358, -0.1637), (1.018, -0.04336, -0.1648), (1.029, 0.3571, 0.3746), (1.018, 0.3514, 0.3742), (1.018, 0.3502, 0.3648), (1.029, 0.3561, 0.3637), (1.018, 0.01764, -0.1648), (1.029, 0.01167, -0.1637), (1.018, 0.4124, 0.3742), (1.029, 0.4064, 0.3746), (1.029, 0.4036, 0.3637), (1.018, 0.4112, 0.3648), (0.9714, 0.1614, 0.8637), (0.9822, 0.1554, 0.8641), (0.9714, 0.2107, 0.8637), (0.9822, 0.2164, 0.8641), (1.029, 0.1614, 0.8637), (1.018, 0.1554, 0.8641), (1.018, 0.2164, 0.8641), (1.029, 0.2107, 0.8637), (1.982, -0.04336, -0.1648), (1.971, -0.0358, -0.1637), (1.982, 0.3502, 0.3648), (1.982, 0.3514, 0.3742), (1.971, 0.3571, 0.3746), (1.971, 0.3561, 0.3637), (1.971, 0.01167, -0.1637), (1.982, 0.01764, -0.1648), (1.971, 0.4064, 0.3746), (1.982, 0.4124, 0.3742), (1.982, 0.4112, 0.3648), (1.971, 0.4036, 0.3637), (2.029, -0.0358, -0.1637), (2.018, -0.04336, -0.1648), (2.029, 0.3571, 0.3746), (2.018, 0.3514, 0.3742), (2.018, 0.3502, 0.3648), (2.029, 0.3561, 0.3637), (2.018, 0.01764, -0.1648), (2.029, 0.01167, -0.1637), (2.018, 0.4124, 0.3742), (2.029, 0.4064, 0.3746), (2.029, 0.4036, 0.3637), (2.018, 0.4112, 0.3648), (1.971, 0.1614, 0.8637), (1.982, 0.1554, 0.8641), (1.971, 0.2107, 0.8637), (1.982, 0.2164, 0.8641), (2.029, 0.1614, 0.8637), (2.018, 0.1554, 0.8641), (2.018, 0.2164, 0.8641), (2.029, 0.2107, 0.8637), (2.982, -0.04336, -0.1648), (2.971, -0.0358, -0.1637), (2.982, 0.3502, 0.3648), (2.982, 0.3514, 0.3742), (2.971, 0.3571, 0.3746), (2.971, 0.3561, 0.3637), (2.971, 0.01167, -0.1637), (2.982, 0.01764, -0.1648), (2.971, 0.4064, 0.3746), (2.982, 0.4124, 0.3742), (2.982, 0.4112, 0.3648), (2.971, 0.4036, 0.3637), (3.029, -0.0358, -0.1637), (3.018, -0.04336, -0.1648), (3.029, 0.3571, 0.3746), (3.018, 0.3514, 0.3742), (3.018, 0.3502, 0.3648), (3.029, 0.3561, 0.3637), (3.018, 0.01764, -0.1648), (3.029, 0.01167, -0.1637), (3.018, 0.4124, 0.3742), (3.029, 0.4064, 0.3746), (3.029, 0.4036, 0.3637), (3.018, 0.4112, 0.3648), (2.971, 0.1614, 0.8637), (2.982, 0.1554, 0.8641), (2.971, 0.2107, 0.8637), (2.982, 0.2164, 0.8641), (3.029, 0.1614, 0.8637), (3.018, 0.1554, 0.8641), (3.018, 0.2164, 0.8641), (3.029, 0.2107, 0.8637), (3.982, -0.04336, -0.1648), (3.971, -0.0358, -0.1637), (3.982, 0.3502, 0.3648), (3.982, 0.3514, 0.3742), (3.971, 0.3571, 0.3746), (3.971, 0.3561, 0.3637), (3.971, 0.01167, -0.1637), (3.982, 0.01764, -0.1648), (3.971, 0.4064, 0.3746), (3.982, 0.4124, 0.3742), (3.982, 0.4112, 0.3648), (3.971, 0.4036, 0.3637), (4.029, -0.0358, -0.1637), (4.018, -0.04336, -0.1648), (4.029, 0.3571, 0.3746), (4.018, 0.3514, 0.3742), (4.018, 0.3502, 0.3648), (4.029, 0.3561, 0.3637), (4.018, 0.01764, -0.1648), (4.029, 0.01167, -0.1637), (4.018, 0.4124, 0.3742), (4.029, 0.4064, 0.3746), (4.029, 0.4036, 0.3637), (4.018, 0.4112, 0.3648), (3.971, 0.1614, 0.8637), (3.982, 0.1554, 0.8641), (3.971, 0.2107, 0.8637), (3.982, 0.2164, 0.8641), (4.029, 0.1614, 0.8637), (4.018, 0.1554, 0.8641), (4.018, 0.2164, 0.8641), (4.029, 0.2107, 0.8637), (4.982, -0.04336, -0.1648), (4.971, -0.0358, -0.1637), (4.982, 0.3502, 0.3648), (4.982, 0.3514, 0.3742), (4.971, 0.3571, 0.3746), (4.971, 0.3561, 0.3637), (4.971, 0.01167, -0.1637), (4.982, 0.01764, -0.1648), (4.971, 0.4064, 0.3746), (4.982, 0.4124, 0.3742), (4.982, 0.4112, 0.3648), (4.971, 0.4036, 0.3637), (5.029, -0.0358, -0.1637), (5.018, -0.04336, -0.1648), (5.029, 0.3571, 0.3746), (5.018, 0.3514, 0.3742), (5.018, 0.3502, 0.3648), (5.029, 0.3561, 0.3637), (5.018, 0.01764, -0.1648), (5.029, 0.01167, -0.1637), (5.018, 0.4124, 0.3742), (5.029, 0.4064, 0.3746), (5.029, 0.4036, 0.3637), (5.018, 0.4112, 0.3648), (4.971, 0.1614, 0.8637), (4.982, 0.1554, 0.8641), (4.971, 0.2107, 0.8637), (4.982, 0.2164, 0.8641), (5.029, 0.1614, 0.8637), (5.018, 0.1554, 0.8641), (5.018, 0.2164, 0.8641), (5.029, 0.2107, 0.8637), (5.982, -0.04336, -0.1648), (5.971, -0.0358, -0.1637), (5.982, 0.3502, 0.3648), (5.982, 0.3514, 0.3742), (5.971, 0.3571, 0.3746), (5.971, 0.3561, 0.3637), (5.971, 0.01167, -0.1637), (5.982, 0.01764, -0.1648), (5.971, 0.4064, 0.3746), (5.982, 0.4124, 0.3742), (5.982, 0.4112, 0.3648), (5.971, 0.4036, 0.3637), (6.029, -0.0358, -0.1637), (6.018, -0.04336, -0.1648), (6.029, 0.3571, 0.3746), (6.018, 0.3514, 0.3742), (6.018, 0.3502, 0.3648), (6.029, 0.3561, 0.3637), (6.018, 0.01764, -0.1648), (6.029, 0.01167, -0.1637), (6.018, 0.4124, 0.3742), (6.029, 0.4064, 0.3746), (6.029, 0.4036, 0.3637), (6.018, 0.4112, 0.3648), (5.971, 0.1614, 0.8637), (5.982, 0.1554, 0.8641), (5.971, 0.2107, 0.8637), (5.982, 0.2164, 0.8641), (6.029, 0.1614, 0.8637), (6.018, 0.1554, 0.8641), (6.018, 0.2164, 0.8641), (6.029, 0.2107, 0.8637), (6.982, -0.04336, -0.1648), (6.971, -0.0358, -0.1637), (6.982, 0.3502, 0.3648), (6.982, 0.3514, 0.3742), (6.971, 0.3571, 0.3746), (6.971, 0.3561, 0.3637), (6.971, 0.01167, -0.1637), (6.982, 0.01764, -0.1648), (6.971, 0.4064, 0.3746), (6.982, 0.4124, 0.3742), (6.982, 0.4112, 0.3648), (6.971, 0.4036, 0.3637), (7.029, -0.0358, -0.1637), (7.018, -0.04336, -0.1648), (7.029, 0.3571, 0.3746), (7.018, 0.3514, 0.3742), (7.018, 0.3502, 0.3648), (7.029, 0.3561, 0.3637), (7.018, 0.01764, -0.1648), (7.029, 0.01167, -0.1637), (7.018, 0.4124, 0.3742), (7.029, 0.4064, 0.3746), (7.029, 0.4036, 0.3637), (7.018, 0.4112, 0.3648), (6.971, 0.1614, 0.8637), (6.982, 0.1554, 0.8641), (6.971, 0.2107, 0.8637), (6.982, 0.2164, 0.8641), (7.029, 0.1614, 0.8637), (7.018, 0.1554, 0.8641), (7.018, 0.2164, 0.8641), (7.029, 0.2107, 0.8637), (7.982, -0.04336, -0.1648), (7.971, -0.0358, -0.1637), (7.982, 0.3502, 0.3648), (7.982, 0.3514, 0.3742), (7.971, 0.3571, 0.3746), (7.971, 0.3561, 0.3637), (7.971, 0.01167, -0.1637), (7.982, 0.01764, -0.1648), (7.971, 0.4064, 0.3746), (7.982, 0.4124, 0.3742), (7.982, 0.4112, 0.3648), (7.971, 0.4036, 0.3637), (8.029, -0.0358, -0.1637), (8.018, -0.04336, -0.1648), (8.029, 0.3571, 0.3746), (8.018, 0.3514, 0.3742), (8.018, 0.3502, 0.3648), (8.029, 0.3561, 0.3637), (8.018, 0.01764, -0.1648), (8.029, 0.01167, -0.1637), (8.018, 0.4124, 0.3742), (8.029, 0.4064, 0.3746), (8.029, 0.4036, 0.3637), (8.018, 0.4112, 0.3648), (7.971, 0.1614, 0.8637), (7.982, 0.1554, 0.8641), (7.971, 0.2107, 0.8637), (7.982, 0.2164, 0.8641), (8.029, 0.1614, 0.8637), (8.018, 0.1554, 0.8641), (8.018, 0.2164, 0.8641), (8.029, 0.2107, 0.8637), (8.982, -0.04336, -0.1648), (8.971, -0.0358, -0.1637), (8.982, 0.3502, 0.3648), (8.982, 0.3514, 0.3742), (8.971, 0.3571, 0.3746), (8.971, 0.3561, 0.3637), (8.971, 0.01167, -0.1637), (8.982, 0.01764, -0.1648), (8.971, 0.4064, 0.3746), (8.982, 0.4124, 0.3742), (8.982, 0.4112, 0.3648), (8.971, 0.4036, 0.3637), (9.029, -0.0358, -0.1637), (9.018, -0.04336, -0.1648), (9.029, 0.3571, 0.3746), (9.018, 0.3514, 0.3742), (9.018, 0.3502, 0.3648), (9.029, 0.3561, 0.3637), (9.018, 0.01764, -0.1648), (9.029, 0.01167, -0.1637), (9.018, 0.4124, 0.3742), (9.029, 0.4064, 0.3746), (9.029, 0.4036, 0.3637), (9.018, 0.4112, 0.3648), (8.971, 0.1614, 0.8637), (8.982, 0.1554, 0.8641), (8.971, 0.2107, 0.8637), (8.982, 0.2164, 0.8641), (9.029, 0.1614, 0.8637), (9.018, 0.1554, 0.8641), (9.018, 0.2164, 0.8641), (9.029, 0.2107, 0.8637), (9.982, -0.04336, -0.1648), (9.971, -0.0358, -0.1637), (9.982, 0.3502, 0.3648), (9.982, 0.3514, 0.3742), (9.971, 0.3571, 0.3746), (9.971, 0.3561, 0.3637), (9.971, 0.01167, -0.1637), (9.982, 0.01764, -0.1648), (9.971, 0.4064, 0.3746), (9.982, 0.4124, 0.3742), (9.982, 0.4112, 0.3648), (9.971, 0.4036, 0.3637), (10.03, -0.0358, -0.1637), (10.02, -0.04336, -0.1648), (10.03, 0.3571, 0.3746), (10.02, 0.3514, 0.3742), (10.02, 0.3502, 0.3648), (10.03, 0.3561, 0.3637), (10.02, 0.01764, -0.1648), (10.03, 0.01167, -0.1637), (10.02, 0.4124, 0.3742), (10.03, 0.4064, 0.3746), (10.03, 0.4036, 0.3637), (10.02, 0.4112, 0.3648), (9.971, 0.1614, 0.8637), (9.982, 0.1554, 0.8641), (9.971, 0.2107, 0.8637), (9.982, 0.2164, 0.8641), (10.03, 0.1614, 0.8637), (10.02, 0.1554, 0.8641), (10.02, 0.2164, 0.8641), (10.03, 0.2107, 0.8637), (10.98, -0.04336, -0.1648), (10.97, -0.0358, -0.1637), (10.98, 0.3502, 0.3648), (10.98, 0.3514, 0.3742), (10.97, 0.3571, 0.3746), (10.97, 0.3561, 0.3637), (10.97, 0.01167, -0.1637), (10.98, 0.01764, -0.1648), (10.97, 0.4064, 0.3746), (10.98, 0.4124, 0.3742), (10.98, 0.4112, 0.3648), (10.97, 0.4036, 0.3637), (11.03, -0.0358, -0.1637), (11.02, -0.04336, -0.1648), (11.03, 0.3571, 0.3746), (11.02, 0.3514, 0.3742), (11.02, 0.3502, 0.3648), (11.03, 0.3561, 0.3637), (11.02, 0.01764, -0.1648), (11.03, 0.01167, -0.1637), (11.02, 0.4124, 0.3742), (11.03, 0.4064, 0.3746), (11.03, 0.4036, 0.3637), (11.02, 0.4112, 0.3648), (10.97, 0.1614, 0.8637), (10.98, 0.1554, 0.8641), (10.97, 0.2107, 0.8637), (10.98, 0.2164, 0.8641), (11.03, 0.1614, 0.8637), (11.02, 0.1554, 0.8641), (11.02, 0.2164, 0.8641), (11.03, 0.2107, 0.8637), (11.98, -0.04336, -0.1648), (11.97, -0.0358, -0.1637), (11.98, 0.3502, 0.3648), (11.98, 0.3514, 0.3742), (11.97, 0.3571, 0.3746), (11.97, 0.3561, 0.3637), (11.97, 0.01167, -0.1637), (11.98, 0.01764, -0.1648), (11.97, 0.4064, 0.3746), (11.98, 0.4124, 0.3742), (11.98, 0.4112, 0.3648), (11.97, 0.4036, 0.3637), (12.03, -0.0358, -0.1637), (12.02, -0.04336, -0.1648), (12.03, 0.3571, 0.3746), (12.02, 0.3514, 0.3742), (12.02, 0.3502, 0.3648), (12.03, 0.3561, 0.3637), (12.02, 0.01764, -0.1648), (12.03, 0.01167, -0.1637), (12.02, 0.4124, 0.3742), (12.03, 0.4064, 0.3746), (12.03, 0.4036, 0.3637), (12.02, 0.4112, 0.3648), (11.97, 0.1614, 0.8637), (11.98, 0.1554, 0.8641), (11.97, 0.2107, 0.8637), (11.98, 0.2164, 0.8641), (12.03, 0.1614, 0.8637), (12.02, 0.1554, 0.8641), (12.02, 0.2164, 0.8641), (12.03, 0.2107, 0.8637), (12.98, -0.04336, -0.1648), (12.97, -0.0358, -0.1637), (12.98, 0.3502, 0.3648), (12.98, 0.3514, 0.3742), (12.97, 0.3571, 0.3746), (12.97, 0.3561, 0.3637), (12.97, 0.01167, -0.1637), (12.98, 0.01764, -0.1648), (12.97, 0.4064, 0.3746), (12.98, 0.4124, 0.3742), (12.98, 0.4112, 0.3648), (12.97, 0.4036, 0.3637), (13.03, -0.0358, -0.1637), (13.02, -0.04336, -0.1648), (13.03, 0.3571, 0.3746), (13.02, 0.3514, 0.3742), (13.02, 0.3502, 0.3648), (13.03, 0.3561, 0.3637), (13.02, 0.01764, -0.1648), (13.03, 0.01167, -0.1637), (13.02, 0.4124, 0.3742), (13.03, 0.4064, 0.3746), (13.03, 0.4036, 0.3637), (13.02, 0.4112, 0.3648), (12.97, 0.1614, 0.8637), (12.98, 0.1554, 0.8641), (12.97, 0.2107, 0.8637), (12.98, 0.2164, 0.8641), (13.03, 0.1614, 0.8637), (13.02, 0.1554, 0.8641), (13.02, 0.2164, 0.8641), (13.03, 0.2107, 0.8637), (13.98, -0.04336, -0.1648), (13.97, -0.0358, -0.1637), (13.98, 0.3502, 0.3648), (13.98, 0.3514, 0.3742), (13.97, 0.3571, 0.3746), (13.97, 0.3561, 0.3637), (13.97, 0.01167, -0.1637), (13.98, 0.01764, -0.1648), (13.97, 0.4064, 0.3746), (13.98, 0.4124, 0.3742), (13.98, 0.4112, 0.3648), (13.97, 0.4036, 0.3637), (14.03, -0.0358, -0.1637), (14.02, -0.04336, -0.1648), (14.03, 0.3571, 0.3746), (14.02, 0.3514, 0.3742), (14.02, 0.3502, 0.3648), (14.03, 0.3561, 0.3637), (14.02, 0.01764, -0.1648), (14.03, 0.01167, -0.1637), (14.02, 0.4124, 0.3742), (14.03, 0.4064, 0.3746), (14.03, 0.4036, 0.3637), (14.02, 0.4112, 0.3648), (13.97, 0.1614, 0.8637), (13.98, 0.1554, 0.8641), (13.97, 0.2107, 0.8637), (13.98, 0.2164, 0.8641), (14.03, 0.1614, 0.8637), (14.02, 0.1554, 0.8641), (14.02, 0.2164, 0.8641), (14.03, 0.2107, 0.8637), (14.98, -0.04336, -0.1648), (14.97, -0.0358, -0.1637), (14.98, 0.3502, 0.3648), (14.98, 0.3514, 0.3742), (14.97, 0.3571, 0.3746), (14.97, 0.3561, 0.3637), (14.97, 0.01167, -0.1637), (14.98, 0.01764, -0.1648), (14.97, 0.4064, 0.3746), (14.98, 0.4124, 0.3742), (14.98, 0.4112, 0.3648), (14.97, 0.4036, 0.3637), (15.03, -0.0358, -0.1637), (15.02, -0.04336, -0.1648), (15.03, 0.3571, 0.3746), (15.02, 0.3514, 0.3742), (15.02, 0.3502, 0.3648), (15.03, 0.3561, 0.3637), (15.02, 0.01764, -0.1648), (15.03, 0.01167, -0.1637), (15.02, 0.4124, 0.3742), (15.03, 0.4064, 0.3746), (15.03, 0.4036, 0.3637), (15.02, 0.4112, 0.3648), (14.97, 0.1614, 0.8637), (14.98, 0.1554, 0.8641), (14.97, 0.2107, 0.8637), (14.98, 0.2164, 0.8641), (15.03, 0.1614, 0.8637), (15.02, 0.1554, 0.8641), (15.02, 0.2164, 0.8641), (15.03, 0.2107, 0.8637), (15.98, -0.04336, -0.1648), (15.97, -0.0358, -0.1637), (15.98, 0.3502, 0.3648), (15.98, 0.3514, 0.3742), (15.97, 0.3571, 0.3746), (15.97, 0.3561, 0.3637), (15.97, 0.01167, -0.1637), (15.98, 0.01764, -0.1648), (15.97, 0.4064, 0.3746), (15.98, 0.4124, 0.3742), (15.98, 0.4112, 0.3648), (15.97, 0.4036, 0.3637), (16.03, -0.0358, -0.1637), (16.02, -0.04336, -0.1648), (16.03, 0.3571, 0.3746), (16.02, 0.3514, 0.3742), (16.02, 0.3502, 0.3648), (16.03, 0.3561, 0.3637), (16.02, 0.01764, -0.1648), (16.03, 0.01167, -0.1637), (16.02, 0.4124, 0.3742), (16.03, 0.4064, 0.3746), (16.03, 0.4036, 0.3637), (16.02, 0.4112, 0.3648), (15.97, 0.1614, 0.8637), (15.98, 0.1554, 0.8641), (15.97, 0.2107, 0.8637), (15.98, 0.2164, 0.8641), (16.03, 0.1614, 0.8637), (16.02, 0.1554, 0.8641), (16.02, 0.2164, 0.8641), (16.03, 0.2107, 0.8637), (16.98, -0.04336, -0.1648), (16.97, -0.0358, -0.1637), (16.98, 0.3502, 0.3648), (16.98, 0.3514, 0.3742), (16.97, 0.3571, 0.3746), (16.97, 0.3561, 0.3637), (16.97, 0.01167, -0.1637), (16.98, 0.01764, -0.1648), (16.97, 0.4064, 0.3746), (16.98, 0.4124, 0.3742), (16.98, 0.4112, 0.3648), (16.97, 0.4036, 0.3637), (17.03, -0.0358, -0.1637), (17.02, -0.04336, -0.1648), (17.03, 0.3571, 0.3746), (17.02, 0.3514, 0.3742), (17.02, 0.3502, 0.3648), (17.03, 0.3561, 0.3637), (17.02, 0.01764, -0.1648), (17.03, 0.01167, -0.1637), (17.02, 0.4124, 0.3742), (17.03, 0.4064, 0.3746), (17.03, 0.4036, 0.3637), (17.02, 0.4112, 0.3648), (16.97, 0.1614, 0.8637), (16.98, 0.1554, 0.8641), (16.97, 0.2107, 0.8637), (16.98, 0.2164, 0.8641), (17.03, 0.1614, 0.8637), (17.02, 0.1554, 0.8641), (17.02, 0.2164, 0.8641), (17.03, 0.2107, 0.8637), (17.98, -0.04336, -0.1648), (17.97, -0.0358, -0.1637), (17.98, 0.3502, 0.3648), (17.98, 0.3514, 0.3742), (17.97, 0.3571, 0.3746), (17.97, 0.3561, 0.3637), (17.97, 0.01167, -0.1637), (17.98, 0.01764, -0.1648), (17.97, 0.4064, 0.3746), (17.98, 0.4124, 0.3742), (17.98, 0.4112, 0.3648), (17.97, 0.4036, 0.3637), (18.03, -0.0358, -0.1637), (18.02, -0.04336, -0.1648), (18.03, 0.3571, 0.3746), (18.02, 0.3514, 0.3742), (18.02, 0.3502, 0.3648), (18.03, 0.3561, 0.3637), (18.02, 0.01764, -0.1648), (18.03, 0.01167, -0.1637), (18.02, 0.4124, 0.3742), (18.03, 0.4064, 0.3746), (18.03, 0.4036, 0.3637), (18.02, 0.4112, 0.3648), (17.97, 0.1614, 0.8637), (17.98, 0.1554, 0.8641), (17.97, 0.2107, 0.8637), (17.98, 0.2164, 0.8641), (18.03, 0.1614, 0.8637), (18.02, 0.1554, 0.8641), (18.02, 0.2164, 0.8641), (18.03, 0.2107, 0.8637), (18.98, -0.04336, -0.1648), (18.97, -0.0358, -0.1637), (18.98, 0.3502, 0.3648), (18.98, 0.3514, 0.3742), (18.97, 0.3571, 0.3746), (18.97, 0.3561, 0.3637), (18.97, 0.01167, -0.1637), (18.98, 0.01764, -0.1648), (18.97, 0.4064, 0.3746), (18.98, 0.4124, 0.3742), (18.98, 0.4112, 0.3648), (18.97, 0.4036, 0.3637), (19.03, -0.0358, -0.1637), (19.02, -0.04336, -0.1648), (19.03, 0.3571, 0.3746), (19.02, 0.3514, 0.3742), (19.02, 0.3502, 0.3648), (19.03, 0.3561, 0.3637), (19.02, 0.01764, -0.1648), (19.03, 0.01167, -0.1637), (19.02, 0.4124, 0.3742), (19.03, 0.4064, 0.3746), (19.03, 0.4036, 0.3637), (19.02, 0.4112, 0.3648), (18.97, 0.1614, 0.8637), (18.98, 0.1554, 0.8641), (18.97, 0.2107, 0.8637), (18.98, 0.2164, 0.8641), (19.03, 0.1614, 0.8637), (19.02, 0.1554, 0.8641), (19.02, 0.2164, 0.8641), (19.03, 0.2107, 0.8637), (19.98, -0.04336, -0.1648), (19.97, -0.0358, -0.1637), (19.98, 0.3502, 0.3648), (19.98, 0.3514, 0.3742), (19.97, 0.3571, 0.3746), (19.97, 0.3561, 0.3637), (19.97, 0.01167, -0.1637), (19.98, 0.01764, -0.1648), (19.97, 0.4064, 0.3746), (19.98, 0.4124, 0.3742), (19.98, 0.4112, 0.3648), (19.97, 0.4036, 0.3637), (20.03, -0.0358, -0.1637), (20.02, -0.04336, -0.1648), (20.03, 0.3571, 0.3746), (20.02, 0.3514, 0.3742), (20.02, 0.3502, 0.3648), (20.03, 0.3561, 0.3637), (20.02, 0.01764, -0.1648), (20.03, 0.01167, -0.1637), (20.02, 0.4124, 0.3742), (20.03, 0.4064, 0.3746), (20.03, 0.4036, 0.3637), (20.02, 0.4112, 0.3648), (19.97, 0.1614, 0.8637), (19.98, 0.1554, 0.8641), (19.97, 0.2107, 0.8637), (19.98, 0.2164, 0.8641), (20.03, 0.1614, 0.8637), (20.02, 0.1554, 0.8641), (20.02, 0.2164, 0.8641), (20.03, 0.2107, 0.8637), (20.98, -0.04336, -0.1648), (20.97, -0.0358, -0.1637), (20.98, 0.3502, 0.3648), (20.98, 0.3514, 0.3742), (20.97, 0.3571, 0.3746), (20.97, 0.3561, 0.3637), (20.97, 0.01167, -0.1637), (20.98, 0.01764, -0.1648), (20.97, 0.4064, 0.3746), (20.98, 0.4124, 0.3742), (20.98, 0.4112, 0.3648), (20.97, 0.4036, 0.3637), (21.03, -0.0358, -0.1637), (21.02, -0.04336, -0.1648), (21.03, 0.3571, 0.3746), (21.02, 0.3514, 0.3742), (21.02, 0.3502, 0.3648), (21.03, 0.3561, 0.3637), (21.02, 0.01764, -0.1648), (21.03, 0.01167, -0.1637), (21.02, 0.4124, 0.3742), (21.03, 0.4064, 0.3746), (21.03, 0.4036, 0.3637), (21.02, 0.4112, 0.3648), (20.97, 0.1614, 0.8637), (20.98, 0.1554, 0.8641), (20.97, 0.2107, 0.8637), (20.98, 0.2164, 0.8641), (21.03, 0.1614, 0.8637), (21.02, 0.1554, 0.8641), (21.02, 0.2164, 0.8641), (21.03, 0.2107, 0.8637), (21.98, -0.04336, -0.1648), (21.97, -0.0358, -0.1637), (21.98, 0.3502, 0.3648), (21.98, 0.3514, 0.3742), (21.97, 0.3571, 0.3746), (21.97, 0.3561, 0.3637), (21.97, 0.01167, -0.1637), (21.98, 0.01764, -0.1648), (21.97, 0.4064, 0.3746), (21.98, 0.4124, 0.3742), (21.98, 0.4112, 0.3648), (21.97, 0.4036, 0.3637), (22.03, -0.0358, -0.1637), (22.02, -0.04336, -0.1648), (22.03, 0.3571, 0.3746), (22.02, 0.3514, 0.3742), (22.02, 0.3502, 0.3648), (22.03, 0.3561, 0.3637), (22.02, 0.01764, -0.1648), (22.03, 0.01167, -0.1637), (22.02, 0.4124, 0.3742), (22.03, 0.4064, 0.3746), (22.03, 0.4036, 0.3637), (22.02, 0.4112, 0.3648), (21.97, 0.1614, 0.8637), (21.98, 0.1554, 0.8641), (21.97, 0.2107, 0.8637), (21.98, 0.2164, 0.8641), (22.03, 0.1614, 0.8637), (22.02, 0.1554, 0.8641), (22.02, 0.2164, 0.8641), (22.03, 0.2107, 0.8637), (22.98, -0.04336, -0.1648), (22.97, -0.0358, -0.1637), (22.98, 0.3502, 0.3648), (22.98, 0.3514, 0.3742), (22.97, 0.3571, 0.3746), (22.97, 0.3561, 0.3637), (22.97, 0.01167, -0.1637), (22.98, 0.01764, -0.1648), (22.97, 0.4064, 0.3746), (22.98, 0.4124, 0.3742), (22.98, 0.4112, 0.3648), (22.97, 0.4036, 0.3637), (23.03, -0.0358, -0.1637), (23.02, -0.04336, -0.1648), (23.03, 0.3571, 0.3746), (23.02, 0.3514, 0.3742), (23.02, 0.3502, 0.3648), (23.03, 0.3561, 0.3637), (23.02, 0.01764, -0.1648), (23.03, 0.01167, -0.1637), (23.02, 0.4124, 0.3742), (23.03, 0.4064, 0.3746), (23.03, 0.4036, 0.3637), (23.02, 0.4112, 0.3648), (22.97, 0.1614, 0.8637), (22.98, 0.1554, 0.8641), (22.97, 0.2107, 0.8637), (22.98, 0.2164, 0.8641), (23.03, 0.1614, 0.8637), (23.02, 0.1554, 0.8641), (23.02, 0.2164, 0.8641), (23.03, 0.2107, 0.8637)], [], [(177, 205, 11, 9), (5, 6, 141, 140), (6, 7, 142, 141), (70, 17, 12, 204), (35, 34, 132, 131), (69, 97, 31, 27), (36, 35, 131, 130), (37, 36, 130, 129), (38, 37, 129, 128), (39, 38, 128, 127), (4, 5, 140, 139), (3, 4, 139, 138), (2, 3, 138, 137), (1, 2, 137, 136), (40, 39, 127, 126), (41, 40, 126, 125), (42, 41, 125, 124), (14, 42, 124, 8), (42, 14, 16, 43), (96, 29, 31, 97), (0, 1, 136, 135), (32, 0, 135, 134), (33, 32, 134, 133), (34, 33, 133, 132), (150, 20, 22, 151), (204, 12, 11, 205), (19, 26, 20, 150), (7, 21, 143, 142), (21, 25, 144, 143), (25, 28, 145, 144), (28, 30, 146, 145), (30, 10, 147, 146), (10, 13, 148, 147), (13, 15, 149, 148), (15, 19, 150, 149), (23, 178, 231, 24), (178, 179, 230, 231), (179, 180, 229, 230), (180, 181, 228, 229), (181, 182, 227, 228), (182, 183, 226, 227), (183, 184, 225, 226), (184, 185, 224, 225), (185, 186, 223, 224), (186, 187, 222, 223), (187, 188, 221, 222), (188, 189, 220, 221), (189, 190, 219, 220), (190, 191, 218, 219), (191, 192, 217, 218), (192, 193, 216, 217), (193, 194, 215, 216), (194, 195, 214, 215), (195, 196, 213, 214), (196, 197, 212, 213), (197, 198, 211, 212), (198, 199, 210, 211), (199, 200, 209, 210), (200, 201, 208, 209), (201, 202, 207, 208), (202, 203, 206, 207), (203, 204, 205, 206), (8, 124, 177, 9), (124, 125, 176, 177), (125, 126, 175, 176), (126, 127, 174, 175), (127, 128, 173, 174), (128, 129, 172, 173), (129, 130, 171, 172), (130, 131, 170, 171), (131, 132, 169, 170), (132, 133, 168, 169), (133, 134, 167, 168), (134, 135, 166, 167), (135, 136, 165, 166), (136, 137, 164, 165), (137, 138, 163, 164), (138, 139, 162, 163), (139, 140, 161, 162), (140, 141, 160, 161), (141, 142, 159, 160), (142, 143, 158, 159), (143, 144, 157, 158), (144, 145, 156, 157), (145, 146, 155, 156), (146, 147, 154, 155), (147, 148, 153, 154), (148, 149, 152, 153), (149, 150, 151, 152), (17, 70, 123, 18), (70, 71, 122, 123), (71, 72, 121, 122), (72, 73, 120, 121), (73, 74, 119, 120), (74, 75, 118, 119), (75, 76, 117, 118), (76, 77, 116, 117), (77, 78, 115, 116), (78, 79, 114, 115), (79, 80, 113, 114), (80, 81, 112, 113), (81, 82, 111, 112), (82, 83, 110, 111), (83, 84, 109, 110), (84, 85, 108, 109), (85, 86, 107, 108), (86, 87, 106, 107), (87, 88, 105, 106), (88, 89, 104, 105), (89, 90, 103, 104), (90, 91, 102, 103), (91, 92, 101, 102), (92, 93, 100, 101), (93, 94, 99, 100), (94, 95, 98, 99), (95, 96, 97, 98), (26, 19, 69, 27), (19, 15, 68, 69), (15, 13, 67, 68), (13, 10, 66, 67), (10, 30, 65, 66), (30, 28, 64, 65), (28, 25, 63, 64), (25, 21, 62, 63), (21, 7, 61, 62), (7, 6, 60, 61), (6, 5, 59, 60), (5, 4, 58, 59), (4, 3, 57, 58), (3, 2, 56, 57), (2, 1, 55, 56), (1, 0, 54, 55), (0, 32, 53, 54), (32, 33, 52, 53), (33, 34, 51, 52), (34, 35, 50, 51), (35, 36, 49, 50), (36, 37, 48, 49), (37, 38, 47, 48), (38, 39, 46, 47), (39, 40, 45, 46), (40, 41, 44, 45), (41, 42, 43, 44), (16, 18, 123, 43), (43, 123, 122, 44), (44, 122, 121, 45), (45, 121, 120, 46), (46, 120, 119, 47), (47, 119, 118, 48), (48, 118, 117, 49), (49, 117, 116, 50), (50, 116, 115, 51), (51, 115, 114, 52), (52, 114, 113, 53), (53, 113, 112, 54), (54, 112, 111, 55), (55, 111, 110, 56), (56, 110, 109, 57), (57, 109, 108, 58), (58, 108, 107, 59), (59, 107, 106, 60), (60, 106, 105, 61), (61, 105, 104, 62), (62, 104, 103, 63), (63, 103, 102, 64), (64, 102, 101, 65), (65, 101, 100, 66), (66, 100, 99, 67), (67, 99, 98, 68), (68, 98, 97, 69), (29, 96, 178, 23), (96, 95, 179, 178), (95, 94, 180, 179), (94, 93, 181, 180), (93, 92, 182, 181), (92, 91, 183, 182), (91, 90, 184, 183), (90, 89, 185, 184), (89, 88, 186, 185), (88, 87, 187, 186), (87, 86, 188, 187), (86, 85, 189, 188), (85, 84, 190, 189), (84, 83, 191, 190), (83, 82, 192, 191), (82, 81, 193, 192), (81, 80, 194, 193), (80, 79, 195, 194), (79, 78, 196, 195), (78, 77, 197, 196), (77, 76, 198, 197), (76, 75, 199, 198), (75, 74, 200, 199), (74, 73, 201, 200), (73, 72, 202, 201), (72, 71, 203, 202), (71, 70, 204, 203), (22, 24, 231, 151), (151, 231, 230, 152), (152, 230, 229, 153), (153, 229, 228, 154), (154, 228, 227, 155), (155, 227, 226, 156), (156, 226, 225, 157), (157, 225, 224, 158), (158, 224, 223, 159), (159, 223, 222, 160), (160, 222, 221, 161), (161, 221, 220, 162), (162, 220, 219, 163), (163, 219, 218, 164), (164, 218, 217, 165), (165, 217, 216, 166), (166, 216, 215, 167), (167, 215, 214, 168), (168, 214, 213, 169), (169, 213, 212, 170), (170, 212, 211, 171), (171, 211, 210, 172), (172, 210, 209, 173), (173, 209, 208, 174), (174, 208, 207, 175), (175, 207, 206, 176), (176, 206, 205, 177), (245, 248, 234, 232), (252, 241, 259, 262), (246, 253, 263, 260), (235, 247, 261, 257), (233, 237, 243, 238), (240, 236, 256, 258), (251, 254, 249, 244), (239, 242, 255, 250), (234, 235, 236, 237), (240, 241, 242, 243), (246, 247, 248, 249), (252, 253, 254, 255), (232, 234, 237, 233), (236, 240, 243, 237), (242, 239, 238, 243), (241, 252, 255, 242), (254, 251, 250, 255), (253, 246, 249, 254), (248, 245, 244, 249), (247, 235, 234, 248), (246, 260, 261, 247), (256, 236, 235, 257), (240, 258, 259, 241), (263, 253, 252, 262), (277, 280, 266, 264), (284, 273, 291, 294), (278, 285, 295, 292), (267, 279, 293, 289), (265, 269, 275, 270), (272, 268, 288, 290), (283, 286, 281, 276), (271, 274, 287, 282), (266, 267, 268, 269), (272, 273, 274, 275), (278, 279, 280, 281), (284, 285, 286, 287), (264, 266, 269, 265), (268, 272, 275, 269), (274, 271, 270, 275), (273, 284, 287, 274), (286, 283, 282, 287), (285, 278, 281, 286), (280, 277, 276, 281), (279, 267, 266, 280), (278, 292, 293, 279), (288, 268, 267, 289), (272, 290, 291, 273), (295, 285, 284, 294), (309, 312, 298, 296), (316, 305, 323, 326), (310, 317, 327, 324), (299, 311, 325, 321), (297, 301, 307, 302), (304, 300, 320, 322), (315, 318, 313, 308), (303, 306, 319, 314), (298, 299, 300, 301), (304, 305, 306, 307), (310, 311, 312, 313), (316, 317, 318, 319), (296, 298, 301, 297), (300, 304, 307, 301), (306, 303, 302, 307), (305, 316, 319, 306), (318, 315, 314, 319), (317, 310, 313, 318), (312, 309, 308, 313), (311, 299, 298, 312), (310, 324, 325, 311), (320, 300, 299, 321), (304, 322, 323, 305), (327, 317, 316, 326), (341, 344, 330, 328), (348, 337, 355, 358), (342, 349, 359, 356), (331, 343, 357, 353), (329, 333, 339, 334), (336, 332, 352, 354), (347, 350, 345, 340), (335, 338, 351, 346), (330, 331, 332, 333), (336, 337, 338, 339), (342, 343, 344, 345), (348, 349, 350, 351), (328, 330, 333, 329), (332, 336, 339, 333), (338, 335, 334, 339), (337, 348, 351, 338), (350, 347, 346, 351), (349, 342, 345, 350), (344, 341, 340, 345), (343, 331, 330, 344), (342, 356, 357, 343), (352, 332, 331, 353), (336, 354, 355, 337), (359, 349, 348, 358), (373, 376, 362, 360), (380, 369, 387, 390), (374, 381, 391, 388), (363, 375, 389, 385), (361, 365, 371, 366), (368, 364, 384, 386), (379, 382, 377, 372), (367, 370, 383, 378), (362, 363, 364, 365), (368, 369, 370, 371), (374, 375, 376, 377), (380, 381, 382, 383), (360, 362, 365, 361), (364, 368, 371, 365), (370, 367, 366, 371), (369, 380, 383, 370), (382, 379, 378, 383), (381, 374, 377, 382), (376, 373, 372, 377), (375, 363, 362, 376), (374, 388, 389, 375), (384, 364, 363, 385), (368, 386, 387, 369), (391, 381, 380, 390), (405, 408, 394, 392), (412, 401, 419, 422), (406, 413, 423, 420), (395, 407, 421, 417), (393, 397, 403, 398), (400, 396, 416, 418), (411, 414, 409, 404), (399, 402, 415, 410), (394, 395, 396, 397), (400, 401, 402, 403), (406, 407, 408, 409), (412, 413, 414, 415), (392, 394, 397, 393), (396, 400, 403, 397), (402, 399, 398, 403), (401, 412, 415, 402), (414, 411, 410, 415), (413, 406, 409, 414), (408, 405, 404, 409), (407, 395, 394, 408), (406, 420, 421, 407), (416, 396, 395, 417), (400, 418, 419, 401), (423, 413, 412, 422), (437, 440, 426, 424), (444, 433, 451, 454), (438, 445, 455, 452), (427, 439, 453, 449), (425, 429, 435, 430), (432, 428, 448, 450), (443, 446, 441, 436), (431, 434, 447, 442), (426, 427, 428, 429), (432, 433, 434, 435), (438, 439, 440, 441), (444, 445, 446, 447), (424, 426, 429, 425), (428, 432, 435, 429), (434, 431, 430, 435), (433, 444, 447, 434), (446, 443, 442, 447), (445, 438, 441, 446), (440, 437, 436, 441), (439, 427, 426, 440), (438, 452, 453, 439), (448, 428, 427, 449), (432, 450, 451, 433), (455, 445, 444, 454), (469, 472, 458, 456), (476, 465, 483, 486), (470, 477, 487, 484), (459, 471, 485, 481), (457, 461, 467, 462), (464, 460, 480, 482), (475, 478, 473, 468), (463, 466, 479, 474), (458, 459, 460, 461), (464, 465, 466, 467), (470, 471, 472, 473), (476, 477, 478, 479), (456, 458, 461, 457), (460, 464, 467, 461), (466, 463, 462, 467), (465, 476, 479, 466), (478, 475, 474, 479), (477, 470, 473, 478), (472, 469, 468, 473), (471, 459, 458, 472), (470, 484, 485, 471), (480, 460, 459, 481), (464, 482, 483, 465), (487, 477, 476, 486), (501, 504, 490, 488), (508, 497, 515, 518), (502, 509, 519, 516), (491, 503, 517, 513), (489, 493, 499, 494), (496, 492, 512, 514), (507, 510, 505, 500), (495, 498, 511, 506), (490, 491, 492, 493), (496, 497, 498, 499), (502, 503, 504, 505), (508, 509, 510, 511), (488, 490, 493, 489), (492, 496, 499, 493), (498, 495, 494, 499), (497, 508, 511, 498), (510, 507, 506, 511), (509, 502, 505, 510), (504, 501, 500, 505), (503, 491, 490, 504), (502, 516, 517, 503), (512, 492, 491, 513), (496, 514, 515, 497), (519, 509, 508, 518), (533, 536, 522, 520), (540, 529, 547, 550), (534, 541, 551, 548), (523, 535, 549, 545), (521, 525, 531, 526), (528, 524, 544, 546), (539, 542, 537, 532), (527, 530, 543, 538), (522, 523, 524, 525), (528, 529, 530, 531), (534, 535, 536, 537), (540, 541, 542, 543), (520, 522, 525, 521), (524, 528, 531, 525), (530, 527, 526, 531), (529, 540, 543, 530), (542, 539, 538, 543), (541, 534, 537, 542), (536, 533, 532, 537), (535, 523, 522, 536), (534, 548, 549, 535), (544, 524, 523, 545), (528, 546, 547, 529), (551, 541, 540, 550), (565, 568, 554, 552), (572, 561, 579, 582), (566, 573, 583, 580), (555, 567, 581, 577), (553, 557, 563, 558), (560, 556, 576, 578), (571, 574, 569, 564), (559, 562, 575, 570), (554, 555, 556, 557), (560, 561, 562, 563), (566, 567, 568, 569), (572, 573, 574, 575), (552, 554, 557, 553), (556, 560, 563, 557), (562, 559, 558, 563), (561, 572, 575, 562), (574, 571, 570, 575), (573, 566, 569, 574), (568, 565, 564, 569), (567, 555, 554, 568), (566, 580, 581, 567), (576, 556, 555, 577), (560, 578, 579, 561), (583, 573, 572, 582), (597, 600, 586, 584), (604, 593, 611, 614), (598, 605, 615, 612), (587, 599, 613, 609), (585, 589, 595, 590), (592, 588, 608, 610), (603, 606, 601, 596), (591, 594, 607, 602), (586, 587, 588, 589), (592, 593, 594, 595), (598, 599, 600, 601), (604, 605, 606, 607), (584, 586, 589, 585), (588, 592, 595, 589), (594, 591, 590, 595), (593, 604, 607, 594), (606, 603, 602, 607), (605, 598, 601, 606), (600, 597, 596, 601), (599, 587, 586, 600), (598, 612, 613, 599), (608, 588, 587, 609), (592, 610, 611, 593), (615, 605, 604, 614), (629, 632, 618, 616), (636, 625, 643, 646), (630, 637, 647, 644), (619, 631, 645, 641), (617, 621, 627, 622), (624, 620, 640, 642), (635, 638, 633, 628), (623, 626, 639, 634), (618, 619, 620, 621), (624, 625, 626, 627), (630, 631, 632, 633), (636, 637, 638, 639), (616, 618, 621, 617), (620, 624, 627, 621), (626, 623, 622, 627), (625, 636, 639, 626), (638, 635, 634, 639), (637, 630, 633, 638), (632, 629, 628, 633), (631, 619, 618, 632), (630, 644, 645, 631), (640, 620, 619, 641), (624, 642, 643, 625), (647, 637, 636, 646), (661, 664, 650, 648), (668, 657, 675, 678), (662, 669, 679, 676), (651, 663, 677, 673), (649, 653, 659, 654), (656, 652, 672, 674), (667, 670, 665, 660), (655, 658, 671, 666), (650, 651, 652, 653), (656, 657, 658, 659), (662, 663, 664, 665), (668, 669, 670, 671), (648, 650, 653, 649), (652, 656, 659, 653), (658, 655, 654, 659), (657, 668, 671, 658), (670, 667, 666, 671), (669, 662, 665, 670), (664, 661, 660, 665), (663, 651, 650, 664), (662, 676, 677, 663), (672, 652, 651, 673), (656, 674, 675, 657), (679, 669, 668, 678), (693, 696, 682, 680), (700, 689, 707, 710), (694, 701, 711, 708), (683, 695, 709, 705), (681, 685, 691, 686), (688, 684, 704, 706), (699, 702, 697, 692), (687, 690, 703, 698), (682, 683, 684, 685), (688, 689, 690, 691), (694, 695, 696, 697), (700, 701, 702, 703), (680, 682, 685, 681), (684, 688, 691, 685), (690, 687, 686, 691), (689, 700, 703, 690), (702, 699, 698, 703), (701, 694, 697, 702), (696, 693, 692, 697), (695, 683, 682, 696), (694, 708, 709, 695), (704, 684, 683, 705), (688, 706, 707, 689), (711, 701, 700, 710), (725, 728, 714, 712), (732, 721, 739, 742), (726, 733, 743, 740), (715, 727, 741, 737), (713, 717, 723, 718), (720, 716, 736, 738), (731, 734, 729, 724), (719, 722, 735, 730), (714, 715, 716, 717), (720, 721, 722, 723), (726, 727, 728, 729), (732, 733, 734, 735), (712, 714, 717, 713), (716, 720, 723, 717), (722, 719, 718, 723), (721, 732, 735, 722), (734, 731, 730, 735), (733, 726, 729, 734), (728, 725, 724, 729), (727, 715, 714, 728), (726, 740, 741, 727), (736, 716, 715, 737), (720, 738, 739, 721), (743, 733, 732, 742), (757, 760, 746, 744), (764, 753, 771, 774), (758, 765, 775, 772), (747, 759, 773, 769), (745, 749, 755, 750), (752, 748, 768, 770), (763, 766, 761, 756), (751, 754, 767, 762), (746, 747, 748, 749), (752, 753, 754, 755), (758, 759, 760, 761), (764, 765, 766, 767), (744, 746, 749, 745), (748, 752, 755, 749), (754, 751, 750, 755), (753, 764, 767, 754), (766, 763, 762, 767), (765, 758, 761, 766), (760, 757, 756, 761), (759, 747, 746, 760), (758, 772, 773, 759), (768, 748, 747, 769), (752, 770, 771, 753), (775, 765, 764, 774), (789, 792, 778, 776), (796, 785, 803, 806), (790, 797, 807, 804), (779, 791, 805, 801), (777, 781, 787, 782), (784, 780, 800, 802), (795, 798, 793, 788), (783, 786, 799, 794), (778, 779, 780, 781), (784, 785, 786, 787), (790, 791, 792, 793), (796, 797, 798, 799), (776, 778, 781, 777), (780, 784, 787, 781), (786, 783, 782, 787), (785, 796, 799, 786), (798, 795, 794, 799), (797, 790, 793, 798), (792, 789, 788, 793), (791, 779, 778, 792), (790, 804, 805, 791), (800, 780, 779, 801), (784, 802, 803, 785), (807, 797, 796, 806), (821, 824, 810, 808), (828, 817, 835, 838), (822, 829, 839, 836), (811, 823, 837, 833), (809, 813, 819, 814), (816, 812, 832, 834), (827, 830, 825, 820), (815, 818, 831, 826), (810, 811, 812, 813), (816, 817, 818, 819), (822, 823, 824, 825), (828, 829, 830, 831), (808, 810, 813, 809), (812, 816, 819, 813), (818, 815, 814, 819), (817, 828, 831, 818), (830, 827, 826, 831), (829, 822, 825, 830), (824, 821, 820, 825), (823, 811, 810, 824), (822, 836, 837, 823), (832, 812, 811, 833), (816, 834, 835, 817), (839, 829, 828, 838), (853, 856, 842, 840), (860, 849, 867, 870), (854, 861, 871, 868), (843, 855, 869, 865), (841, 845, 851, 846), (848, 844, 864, 866), (859, 862, 857, 852), (847, 850, 863, 858), (842, 843, 844, 845), (848, 849, 850, 851), (854, 855, 856, 857), (860, 861, 862, 863), (840, 842, 845, 841), (844, 848, 851, 845), (850, 847, 846, 851), (849, 860, 863, 850), (862, 859, 858, 863), (861, 854, 857, 862), (856, 853, 852, 857), (855, 843, 842, 856), (854, 868, 869, 855), (864, 844, 843, 865), (848, 866, 867, 849), (871, 861, 860, 870), (885, 888, 874, 872), (892, 881, 899, 902), (886, 893, 903, 900), (875, 887, 901, 897), (873, 877, 883, 878), (880, 876, 896, 898), (891, 894, 889, 884), (879, 882, 895, 890), (874, 875, 876, 877), (880, 881, 882, 883), (886, 887, 888, 889), (892, 893, 894, 895), (872, 874, 877, 873), (876, 880, 883, 877), (882, 879, 878, 883), (881, 892, 895, 882), (894, 891, 890, 895), (893, 886, 889, 894), (888, 885, 884, 889), (887, 875, 874, 888), (886, 900, 901, 887), (896, 876, 875, 897), (880, 898, 899, 881), (903, 893, 892, 902), (917, 920, 906, 904), (924, 913, 931, 934), (918, 925, 935, 932), (907, 919, 933, 929), (905, 909, 915, 910), (912, 908, 928, 930), (923, 926, 921, 916), (911, 914, 927, 922), (906, 907, 908, 909), (912, 913, 914, 915), (918, 919, 920, 921), (924, 925, 926, 927), (904, 906, 909, 905), (908, 912, 915, 909), (914, 911, 910, 915), (913, 924, 927, 914), (926, 923, 922, 927), (925, 918, 921, 926), (920, 917, 916, 921), (919, 907, 906, 920), (918, 932, 933, 919), (928, 908, 907, 929), (912, 930, 931, 913), (935, 925, 924, 934), (949, 952, 938, 936), (956, 945, 963, 966), (950, 957, 967, 964), (939, 951, 965, 961), (937, 941, 947, 942), (944, 940, 960, 962), (955, 958, 953, 948), (943, 946, 959, 954), (938, 939, 940, 941), (944, 945, 946, 947), (950, 951, 952, 953), (956, 957, 958, 959), (936, 938, 941, 937), (940, 944, 947, 941), (946, 943, 942, 947), (945, 956, 959, 946), (958, 955, 954, 959), (957, 950, 953, 958), (952, 949, 948, 953), (951, 939, 938, 952), (950, 964, 965, 951), (960, 940, 939, 961), (944, 962, 963, 945), (967, 957, 956, 966), (981, 984, 970, 968), (988, 977, 995, 998), (982, 989, 999, 996), (971, 983, 997, 993), (969, 973, 979, 974), (976, 972, 992, 994), (987, 990, 985, 980), (975, 978, 991, 986), (970, 971, 972, 973), (976, 977, 978, 979), (982, 983, 984, 985), (988, 989, 990, 991), (968, 970, 973, 969), (972, 976, 979, 973), (978, 975, 974, 979), (977, 988, 991, 978), (990, 987, 986, 991), (989, 982, 985, 990), (984, 981, 980, 985), (983, 971, 970, 984), (982, 996, 997, 983), (992, 972, 971, 993), (976, 994, 995, 977), (999, 989, 988, 998)])
me_cube_005.materials.append(mat_darkmetal)
me_cube_005.use_remesh_preserve_volume = False
me_cube_005.use_remesh_preserve_attributes = False
me_cube_005.use_mirror_vertex_groups = False
me_cube_005.update()

# ---- objects
ob_cube_022 = bpy.data.objects.new('Cube.022', me_hallway)
ob_cube_021 = bpy.data.objects.new('Cube.021', me_west_wing)
ob_cube_020 = bpy.data.objects.new('Cube.020', me_appartment)
ob_cube_019 = bpy.data.objects.new('Cube.019', me_windowframe_002)
ob_cube_018 = bpy.data.objects.new('Cube.018', me_cube_019)
ob_cube_015 = bpy.data.objects.new('Cube.015', me_cube_016)
ob_cube_013 = bpy.data.objects.new('Cube.013', me_cube_012)
ob_cube_012 = bpy.data.objects.new('Cube.012', me_cube_011)
ob_cube_009 = bpy.data.objects.new('Cube.009', me_cube_007)
ob_cube_008 = bpy.data.objects.new('Cube.008', me_windowframe_001)
ob_cube_007 = bpy.data.objects.new('Cube.007', me_windowframe)
ob_cube_006 = bpy.data.objects.new('Cube.006', me_cube_002)
ob_cube_002 = bpy.data.objects.new('Cube.002', me_cube_004)
ob_cube_003 = bpy.data.objects.new('Cube.003', me_cube_003)
ob_cube_001 = bpy.data.objects.new('Cube.001', me_exterior)
ob_cube_004 = bpy.data.objects.new('Cube.004', me_cube_005)

# ---- transforms, parenting, visibility, modifiers, constraints
ob_cube_022.location = (-0.1987, -4.101, 0.0)
ob_cube_022.rotation_euler = (0.0, -0.0, 3.142)
ob_cube_022.lock_rotations_4d = False
ob_cube_022.empty_display_type = 'ARROWS'
ob_cube_022.lineart.crease_threshold = 0.0
ob_cube_021.location = (-0.1987, -4.101, 0.0)
ob_cube_021.rotation_euler = (0.0, -0.0, 3.142)
ob_cube_021.lock_rotations_4d = False
ob_cube_021.empty_display_type = 'ARROWS'
ob_cube_021.lineart.crease_threshold = 0.0
ob_cube_020.location = (-0.1987, -4.101, 0.0)
ob_cube_020.rotation_euler = (0.0, -0.0, 3.142)
ob_cube_020.lock_rotations_4d = False
ob_cube_020.empty_display_type = 'ARROWS'
ob_cube_020.lineart.crease_threshold = 0.0
ob_cube_019.location = (-0.09869, -5.101, 0.0)
ob_cube_019.rotation_euler = (0.0, -0.0, 3.142)
ob_cube_019.lock_rotations_4d = False
ob_cube_019.empty_display_type = 'ARROWS'
ob_cube_019.lineart.crease_threshold = 0.0
ob_cube_018.location = (-15.5, -2.2, 3.8)
ob_cube_018.lineart.crease_threshold = 0.0
_m = ob_cube_018.modifiers.new('Mirror', 'MIRROR')
_m.merge_threshold = 0.01
ob_cube_015.location = (-15.5, 7.8, 3.8)
ob_cube_015.lineart.crease_threshold = 0.0
_m = ob_cube_015.modifiers.new('Mirror', 'MIRROR')
_m.merge_threshold = 0.01
ob_cube_013.location = (-1.7, -4.2, 4.1)
ob_cube_013.rotation_euler = (0.0, -0.0, -1.571)
ob_cube_013.lineart.crease_threshold = 0.0
ob_cube_012.location = (3.1, -4.2, 4.1)
ob_cube_012.rotation_euler = (0.0, -0.0, -1.571)
ob_cube_012.lineart.crease_threshold = 0.0
ob_cube_009.location = (8.3, -4.2, 4.1)
ob_cube_009.rotation_euler = (0.0, -0.0, -1.571)
ob_cube_009.lineart.crease_threshold = 0.0
ob_cube_008.location = (-0.09869, -1.101, 0.0)
ob_cube_008.rotation_euler = (0.0, -0.0, 3.142)
ob_cube_008.lock_rotations_4d = False
ob_cube_008.empty_display_type = 'ARROWS'
ob_cube_008.lineart.crease_threshold = 0.0
ob_cube_007.location = (-0.09869, -3.101, 0.0)
ob_cube_007.rotation_euler = (0.0, -0.0, 3.142)
ob_cube_007.lock_rotations_4d = False
ob_cube_007.empty_display_type = 'ARROWS'
ob_cube_007.lineart.crease_threshold = 0.0
ob_cube_006.location = (-6.0, -4.2, 4.1)
ob_cube_006.rotation_euler = (0.0, -0.0, -1.571)
ob_cube_006.lineart.crease_threshold = 0.0
ob_cube_002.location = (2.379, -0.03196, -1.028)
ob_cube_002.rotation_euler = (0.0, -0.0, 3.142)
ob_cube_002.lineart.crease_threshold = 0.0
ob_cube_003.location = (-0.1987, -4.101, 0.0)
ob_cube_003.rotation_euler = (0.0, -0.0, 3.142)
ob_cube_003.lock_rotations_4d = False
ob_cube_003.empty_display_type = 'ARROWS'
ob_cube_003.lineart.crease_threshold = 0.0
ob_cube_001.location = (-0.1987, -4.101, 0.0)
ob_cube_001.rotation_euler = (0.0, -0.0, 3.142)
ob_cube_001.lock_rotations_4d = False
ob_cube_001.empty_display_type = 'ARROWS'
ob_cube_001.lineart.crease_threshold = 0.0
ob_cube_004.location = (13.44, -5.858, 0.07869)
ob_cube_004.rotation_euler = (0.0, -0.0, 3.142)
ob_cube_004.lineart.crease_threshold = 0.0

# ---- collection membership
col_collection_1.objects.link(ob_cube_022)
col_collection_1.objects.link(ob_cube_021)
col_collection_1.objects.link(ob_cube_020)
col_collection_1.objects.link(ob_cube_019)
col_collection_1.objects.link(ob_cube_018)
col_collection_1.objects.link(ob_cube_015)
col_collection_1.objects.link(ob_cube_013)
col_collection_1.objects.link(ob_cube_012)
col_collection_1.objects.link(ob_cube_009)
col_collection_1.objects.link(ob_cube_008)
col_collection_1.objects.link(ob_cube_007)
col_collection_1.objects.link(ob_cube_006)
col_collection_1.objects.link(ob_cube_002)
col_collection_1.objects.link(ob_cube_003)
col_collection_1.objects.link(ob_cube_001)
col_collection_2.objects.link(ob_cube_004)

# ---- scene / render settings (as saved in the file)
scene.frame_start = 1; scene.frame_end = 250; scene.frame_set(1)
scene.render.engine = 'BLENDER_EEVEE_NEXT'
scene.render.resolution_percentage = 50
scene.render.dither_intensity = 0.0
scene.cycles.use_denoising = False
scene.cycles.samples = 128
scene.cycles.sampling_pattern = 'TABULATED_SOBOL'
scene.cycles.light_sampling_threshold = 0.0
scene.cycles.use_adaptive_sampling = False
scene.cycles.use_light_tree = False
scene.cycles.blur_glossy = 0.0
scene.cycles.sample_clamp_indirect = 0.0
scene.view_settings.view_transform = 'Standard'
bpy.context.view_layer.update()

# ---- added for rendering (the .blend has no active camera and no usable light): camera, sun
cam_auto = bpy.data.cameras.new('AutoCamera')
cam_auto.lens = 50.0
cam_auto.sensor_width = 36.0
cam_auto.clip_end = 2289.41
ob_auto_camera = bpy.data.objects.new('AutoCamera', cam_auto)
scene.collection.objects.link(ob_auto_camera)
ob_auto_camera.location = (129.343, -155.541, 109.361)
ob_auto_camera.rotation_euler = (1.09748, -7.21219e-08, 0.694738)
scene.camera = ob_auto_camera
light_auto_sun = bpy.data.lights.new('AutoSun', 'SUN')
light_auto_sun.energy = 3.0
light_auto_sun.angle = 0.0523599
ob_auto_sun = bpy.data.objects.new('AutoSun', light_auto_sun)
scene.collection.objects.link(ob_auto_sun)
ob_auto_sun.rotation_euler = (0.872665, 0.174533, 0.523599)
bpy.context.view_layer.update()
